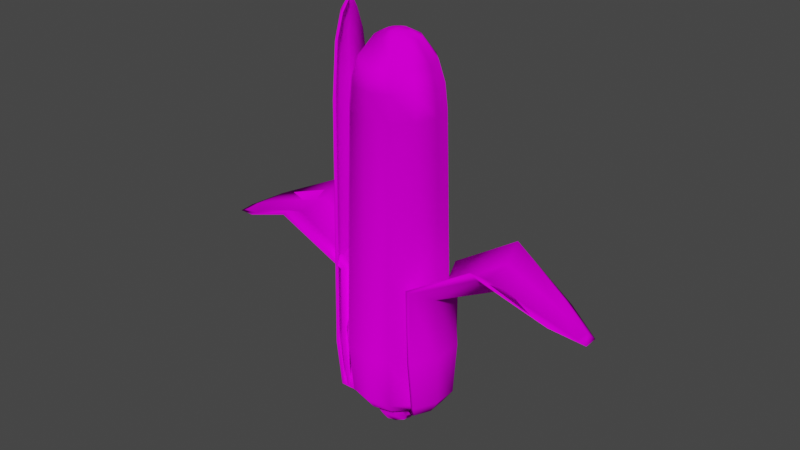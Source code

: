 # Source: Corns.blend  (saved by Blender 2.80.75; exported with 4.5.12 LTS)
import bpy
from mathutils import Matrix  # noqa: F401  (used for matrix-valued properties, if any)

bpy.ops.wm.read_factory_settings(use_empty=True)
scene = bpy.context.scene
scene.name = 'Scene'

# ---- collections
col_collection = bpy.data.collections.new('Collection'); scene.collection.children.link(col_collection)

# ---- images (referenced by path relative to the original .blend; pixels are not part of the script)
import os
ASSET_DIR = os.environ.get("B2B_ASSET_DIR", "")  # directory of the original .blend (textures are referenced by path, not embedded)
HERE = os.path.dirname(os.path.abspath(__file__))  # packed textures are extracted next to this script under _unpacked/

def load_image(name, relpath, width, height, colorspace="sRGB"):
    """Load a texture the original file referenced (path relative to the .blend, or extracted next to this script)."""
    p = next((c for c in (os.path.join(HERE, relpath), os.path.join(ASSET_DIR, relpath)) if relpath and os.path.exists(c)), "")
    if p:
        img = bpy.data.images.load(p, check_existing=True)
        img.name = name
    else:  # same state as the original file: an image datablock whose file is absent (Cycles renders it pink)
        img = bpy.data.images.new(name, width, height)
        img.source = "FILE"
        img.filepath = "//" + (relpath or name)
    img.colorspace_settings.name = colorspace
    return img
img_atlas_corn_png = load_image('_Atlas-Corn.png', '_Atlas-Corn.png', 1024, 1024, 'sRGB')

# ---- materials (node trees are filled in below, after node groups)
mat_corn = bpy.data.materials.new('corn')
mat_corn.use_transparent_shadow = False
mat_corn.roughness = 1.0
mat_corn.specular_intensity = 0.0

# ---- material node trees
mat_corn.use_nodes = True; mat_corn.node_tree.nodes.clear()
_N = mat_corn.node_tree.nodes; _L = mat_corn.node_tree.links
n0 = _N.new('ShaderNodeTexImage'); n0.name = 'Image Texture'; n0.location = (-367, 537)
n0.image = img_atlas_corn_png
n1 = _N.new('ShaderNodeBsdfPrincipled'); n1.name = 'Principled BSDF'; n1.location = (-20, 548)
n1.distribution = 'GGX'
n1.subsurface_method = 'BURLEY'
n1.inputs[2].default_value = 0.0
n1.inputs[3].default_value = 1.45
n1.inputs[13].default_value = 0.0
n1.inputs[27].default_value = (0.0, 0.0, 0.0, 1.0)
n1.inputs[28].default_value = 1.0
n2 = _N.new('ShaderNodeOutputMaterial'); n2.name = 'Material Output'; n2.location = (354, 441)
_L.new(n1.outputs[0], n2.inputs[0])
_L.new(n0.outputs[0], n1.inputs[0])
n2.is_active_output = True

# ---- world
world_world = bpy.data.worlds.new('World'); scene.world = world_world
world_world.use_nodes = True; world_world.node_tree.nodes.clear()
_N = world_world.node_tree.nodes; _L = world_world.node_tree.links
n0 = _N.new('ShaderNodeOutputWorld'); n0.name = 'World Output'; n0.location = (300, 300)
n1 = _N.new('ShaderNodeBackground'); n1.name = 'Background'; n1.location = (10, 300)
n1.inputs[0].default_value = (0.05088, 0.05088, 0.05088, 1.0)
_L.new(n1.outputs[0], n0.inputs[0])
n0.is_active_output = True
world_world.color = (0.05088, 0.05088, 0.05088)
world_world.use_sun_shadow = False
world_world.sun_shadow_jitter_overblur = 0.0

# ---- meshes
me_mesh_id5 = bpy.data.meshes.new('mesh_id5')
me_mesh_id5.from_pydata([(0.03125, 0.0007001, 0.06228), (0.0269, 0.0007011, 0.2192), (0.02301, -0.0138, 0.2192), (0.02679, -0.01598, 0.06228), (-0.03545, 0.0007001, 0.06228), (-0.03109, 0.0007011, 0.2192), (-0.0272, 0.0152, 0.2192), (-0.03098, 0.01738, 0.06228), (0.02679, 0.01738, 0.06228), (0.02301, 0.0152, 0.2192), (-0.03098, -0.01598, 0.06228), (-0.0272, -0.0138, 0.2192), (0.01458, 0.02958, 0.06228), (0.0124, 0.02581, 0.2192), (-0.01877, -0.02818, 0.06228), (-0.01659, -0.02441, 0.2192), (-0.002096, 0.03405, 0.06228), (-0.002096, 0.02969, 0.2192), (-0.002096, -0.03265, 0.06228), (-0.002096, -0.02829, 0.2192), (0.01458, -0.02818, 0.06228), (0.0124, -0.02441, 0.2192), (-0.01877, 0.02958, 0.06228), (-0.01659, 0.02581, 0.2192), (0.02525, 0.0007011, 0.2356), (0.02159, -0.01297, 0.2356), (-0.02945, 0.0007011, 0.2356), (-0.02578, 0.01438, 0.2356), (0.02159, 0.01438, 0.2356), (-0.02578, -0.01297, 0.2356), (0.01158, 0.02439, 0.2356), (-0.01577, -0.02298, 0.2356), (-0.002096, 0.02805, 0.2356), (-0.002096, -0.02665, 0.2356), (0.01158, -0.02298, 0.2356), (-0.01577, 0.02439, 0.2356), (0.01812, 0.01237, 0.2492), (0.01, 0.007687, 0.2621), (0.01188, 0.0007011, 0.2621), (0.02124, 0.0007011, 0.2492), (-0.02231, -0.01097, 0.2492), (-0.0142, -0.006286, 0.2621), (-0.01607, 0.0007011, 0.2621), (-0.02543, 0.0007011, 0.2492), (0.009572, 0.02091, 0.2492), (0.00489, 0.0128, 0.2621), (-0.01376, -0.01951, 0.2492), (-0.009083, -0.0114, 0.2621), (-0.002096, 0.02404, 0.2492), (-0.002096, 0.01467, 0.2621), (-0.002096, -0.02264, 0.2492), (-0.002096, -0.01327, 0.2621), (0.009572, -0.01951, 0.2492), (0.00489, -0.0114, 0.2621), (-0.01376, 0.02091, 0.2492), (-0.009083, 0.0128, 0.2621), (0.01812, -0.01097, 0.2492), (0.01, -0.006286, 0.2621), (-0.02231, 0.01237, 0.2492), (-0.0142, 0.007687, 0.2621), (-0.008018, -0.002718, 0.2657), (-0.008935, 0.0007011, 0.2657), (0.001323, 0.006623, 0.2657), (0.003826, 0.00412, 0.2657), (-0.005515, -0.005221, 0.2657), (-0.002096, 0.007539, 0.2657), (-0.002096, -0.006137, 0.2657), (0.001323, -0.005221, 0.2657), (-0.005515, 0.006623, 0.2657), (0.003826, -0.002718, 0.2657), (-0.008018, 0.00412, 0.2657), (0.004742, 0.0007011, 0.2657), (-0.002096, 0.0007011, 0.2667), (-0.002096, -0.02999, 0.02836), (0.01325, -0.02588, 0.02836), (-0.002096, 0.03139, 0.02836), (-0.01744, 0.02728, 0.02836), (0.02448, -0.01464, 0.02836), (-0.02867, 0.01605, 0.02836), (0.02859, 0.0007001, 0.02836), (-0.03279, 0.0007001, 0.02836), (0.02448, 0.01605, 0.02836), (-0.02867, -0.01464, 0.02836), (0.01325, 0.02728, 0.02836), (-0.01744, -0.02588, 0.02836), (0.02274, 0.0007001, 0.02011), (0.01941, 0.01312, 0.02011), (-0.02693, 0.0007001, 0.02011), (-0.02361, -0.01172, 0.02011), (0.01032, 0.02221, 0.02011), (-0.01452, -0.02081, 0.02011), (-0.002096, 0.02554, 0.02011), (-0.002096, -0.02414, 0.02011), (0.01032, -0.02081, 0.02011), (-0.01452, 0.02221, 0.02011), (0.01941, -0.01172, 0.02011), (-0.02361, 0.01312, 0.02011), (0.009879, 0.007614, 0.01517), (0.004817, 0.01268, 0.01517), (-0.01407, -0.006214, 0.01517), (-0.00901, -0.01127, 0.01517), (-0.002096, 0.01453, 0.01517), (-0.002096, -0.01313, 0.01517), (0.004817, -0.01127, 0.01517), (-0.00901, 0.01268, 0.01517), (0.009879, -0.006214, 0.01517), (-0.01407, 0.007614, 0.01517), (0.01173, 0.0007001, 0.01517), (-0.01592, 0.0007001, 0.01517), (0.01173, 0.0007001, 0.008453), (0.009879, 0.007614, 0.008453), (-0.01592, 0.0007001, 0.008453), (-0.01407, -0.006214, 0.008453), (0.004817, 0.01268, 0.008453), (-0.00901, -0.01127, 0.008453), (-0.002096, 0.01453, 0.008453), (-0.002096, -0.01313, 0.008453), (0.004817, -0.01127, 0.008453), (-0.00901, 0.01268, 0.008453), (0.009879, -0.006214, 0.008453), (-0.01407, 0.007614, 0.008453), (0.007167, 0.006048, 0.002833), (0.003252, 0.009963, 0.002833), (-0.01136, -0.004648, 0.002833), (-0.007445, -0.008563, 0.002833), (-0.002096, 0.0114, 0.002833), (-0.002096, -0.009997, 0.002833), (0.003252, -0.008564, 0.002833), (-0.007445, 0.009963, 0.002833), (0.007167, -0.004648, 0.002833), (-0.01136, 0.006048, 0.002833), (0.0086, 0.0007001, 0.002833), (-0.01279, 0.0007001, 0.002833), (-0.002096, 0.0007001, 0.002833)], [], [(6, 7, 4, 5), (1, 0, 8, 9), (11, 10, 14, 15), (2, 3, 0, 1), (23, 22, 7, 6), (21, 20, 3, 2), (22, 23, 17, 16), (5, 4, 10, 11), (15, 14, 18, 19), (78, 7, 22, 76), (9, 8, 12, 13), (13, 12, 16, 17), (26, 5, 11, 29), (24, 1, 9, 28), (30, 13, 17, 32), (27, 6, 5, 26), (29, 11, 15, 31), (34, 21, 2, 25), (58, 27, 26, 43), (33, 19, 21, 34), (32, 17, 23, 35), (25, 2, 1, 24), (31, 15, 19, 33), (28, 9, 13, 30), (53, 52, 56, 57), (45, 44, 48, 49), (38, 39, 36, 37), (42, 43, 40, 41), (59, 58, 43, 42), (41, 40, 46, 47), (49, 48, 54, 55), (47, 46, 50, 51), (60, 41, 47, 64), (57, 56, 39, 38), (51, 50, 52, 53), (37, 36, 44, 45), (108, 87, 96, 106), (69, 57, 38, 71), (67, 53, 57, 69), (66, 51, 53, 67), (70, 59, 42, 61), (71, 38, 37, 63), (68, 55, 59, 70), (62, 45, 49, 65), (64, 47, 51, 66), (61, 42, 41, 60), (63, 37, 45, 62), (65, 49, 55, 68), (62, 72, 71), (71, 63, 62), (65, 68, 72), (72, 62, 65), (66, 67, 72), (72, 64, 66), (70, 61, 72), (72, 68, 70), (69, 71, 72), (72, 67, 69), (64, 72, 61), (61, 60, 64), (76, 22, 16, 75), (73, 18, 14, 84), (35, 23, 6, 27), (84, 14, 10, 82), (82, 10, 4, 80), (81, 8, 0, 79), (83, 12, 8, 81), (80, 4, 7, 78), (77, 3, 20, 74), (12, 83, 75, 16), (74, 20, 18, 73), (79, 0, 3, 77), (91, 75, 83, 89), (85, 79, 77, 95), (88, 82, 80, 87), (96, 78, 76, 94), (94, 76, 75, 91), (93, 74, 73, 92), (87, 80, 78, 96), (95, 77, 74, 93), (90, 84, 82, 88), (55, 54, 58, 59), (92, 73, 84, 90), (86, 81, 79, 85), (104, 94, 91, 101), (99, 88, 87, 108), (103, 93, 92, 102), (101, 91, 89, 98), (107, 85, 95, 105), (102, 92, 90, 100), (97, 86, 85, 107), (106, 96, 94, 104), (100, 90, 88, 99), (98, 89, 86, 97), (105, 95, 93, 103), (43, 26, 29, 40), (46, 31, 33, 50), (40, 29, 31, 46), (52, 34, 25, 56), (48, 32, 35, 54), (54, 35, 27, 58), (44, 30, 32, 48), (56, 25, 24, 39), (128, 118, 115, 125), (50, 33, 34, 52), (36, 28, 30, 44), (39, 24, 28, 36), (112, 99, 108, 111), (109, 107, 105, 119), (114, 100, 99, 112), (119, 105, 103, 117), (118, 104, 101, 115), (115, 101, 98, 113), (111, 108, 106, 120), (19, 18, 20, 21), (117, 103, 102, 116), (110, 97, 107, 109), (113, 98, 97, 110), (116, 102, 100, 114), (129, 119, 117, 127), (126, 116, 114, 124), (130, 120, 118, 128), (127, 117, 116, 126), (121, 110, 109, 131), (125, 115, 113, 122), (89, 83, 81, 86), (124, 114, 112, 123), (123, 112, 111, 132), (122, 113, 110, 121), (131, 109, 119, 129), (132, 111, 120, 130), (123, 132, 133), (133, 124, 123), (121, 131, 133), (133, 122, 121), (124, 133, 127), (127, 126, 124), (122, 133, 128), (128, 125, 122), (127, 133, 131), (131, 129, 127), (128, 133, 132), (132, 130, 128), (120, 106, 104, 118)])
me_mesh_id5.polygons.foreach_set('use_smooth', [True] * 144)
_uv = me_mesh_id5.uv_layers.new(name='UVMap')
_uv.uv.foreach_set('vector', [0.1144, 0.8125, 0.1067, 0.2463, 0.07602, 0.2373, 0.07608, 0.8203, 0.2577, 0.8288, 0.2574, 0.239, 0.228, 0.2465, 0.2195, 0.8131, 0.4049, 0.8147, 0.4134, 0.248, 0.3828, 0.2535, 0.3779, 0.8071, 0.2998, 0.8141, 0.2922, 0.2479, 0.2588, 0.2391, 0.2583, 0.829, 0.1408, 0.8054, 0.1378, 0.252, 0.1067, 0.2463, 0.1144, 0.8125, 0.3262, 0.8069, 0.3233, 0.2535, 0.2922, 0.2479, 0.2998, 0.8141, 0.1378, 0.252, 0.1408, 0.8054, 0.1665, 0.8029, 0.1677, 0.2539, 0.4445, 0.8211, 0.4456, 0.2403, 0.4134, 0.248, 0.4049, 0.8147, 0.3779, 0.8071, 0.3828, 0.2535, 0.3531, 0.2554, 0.352, 0.8045, 0.1191, 0.1293, 0.1067, 0.2463, 0.1378, 0.252, 0.1436, 0.1431, 0.2195, 0.8131, 0.228, 0.2465, 0.1974, 0.2519, 0.1925, 0.8055, 0.1925, 0.8055, 0.1974, 0.2519, 0.1677, 0.2539, 0.1665, 0.8029, 0.4238, 0.8945, 0.4445, 0.8211, 0.4049, 0.8147, 0.3978, 0.8738, 0.2574, 0.8877, 0.2577, 0.8288, 0.2195, 0.8131, 0.2124, 0.8723, 0.189, 0.8605, 0.1925, 0.8055, 0.1665, 0.8029, 0.1666, 0.8564, 0.121, 0.8699, 0.1144, 0.8125, 0.07608, 0.8203, 0.09575, 0.8883, 0.3978, 0.8738, 0.4049, 0.8147, 0.3779, 0.8071, 0.3744, 0.862, 0.3296, 0.861, 0.3262, 0.8069, 0.2998, 0.8141, 0.3064, 0.8714, 0.1298, 0.9156, 0.121, 0.8699, 0.09575, 0.8883, 0.1101, 0.9397, 0.352, 0.8579, 0.352, 0.8045, 0.3262, 0.8069, 0.3296, 0.861, 0.1666, 0.8564, 0.1665, 0.8029, 0.1408, 0.8054, 0.1442, 0.8595, 0.3064, 0.8714, 0.2998, 0.8141, 0.2583, 0.829, 0.2575, 0.8872, 0.3744, 0.862, 0.3779, 0.8071, 0.352, 0.8045, 0.352, 0.8579, 0.2124, 0.8723, 0.2195, 0.8131, 0.1925, 0.8055, 0.189, 0.8605, 0.3409, 0.9522, 0.3339, 0.9044, 0.3152, 0.9171, 0.33, 0.964, 0.1777, 0.9512, 0.1847, 0.9041, 0.1666, 0.8992, 0.1666, 0.947, 0.1966, 0.985, 0.2572, 0.942, 0.2031, 0.9183, 0.188, 0.9633, 0.3821, 0.9866, 0.4078, 0.9462, 0.3885, 0.9198, 0.3734, 0.9648, 0.1446, 0.9624, 0.1298, 0.9156, 0.1101, 0.9397, 0.1352, 0.9842, 0.3734, 0.9648, 0.3885, 0.9198, 0.3702, 0.9056, 0.3631, 0.9527, 0.1666, 0.947, 0.1666, 0.8992, 0.1484, 0.9029, 0.1555, 0.9506, 0.3631, 0.9527, 0.3702, 0.9056, 0.352, 0.9008, 0.352, 0.9486, 0.3634, 0.9849, 0.3734, 0.9648, 0.3631, 0.9527, 0.3579, 0.9777, 0.33, 0.964, 0.3152, 0.9171, 0.2574, 0.9426, 0.3206, 0.9858, 0.352, 0.9486, 0.352, 0.9008, 0.3339, 0.9044, 0.3409, 0.9522, 0.188, 0.9633, 0.2031, 0.9183, 0.1847, 0.9041, 0.1777, 0.9512, 0.1254, 0.03683, 0.1054, 0.06947, 0.1259, 0.09716, 0.1387, 0.05603, 0.3404, 0.9853, 0.33, 0.964, 0.3206, 0.9858, 0.3371, 0.9985, 0.3459, 0.9779, 0.3409, 0.9522, 0.33, 0.964, 0.3404, 0.9853, 0.352, 0.9747, 0.352, 0.9486, 0.3409, 0.9522, 0.3459, 0.9779, 0.155, 0.9838, 0.1446, 0.9624, 0.1352, 0.9842, 0.1517, 0.9969, 0.181, 0.9956, 0.1966, 0.985, 0.188, 0.9633, 0.1779, 0.9834, 0.1605, 0.9763, 0.1555, 0.9506, 0.1446, 0.9624, 0.155, 0.9838, 0.1725, 0.9762, 0.1777, 0.9512, 0.1666, 0.947, 0.1665, 0.9731, 0.3579, 0.9777, 0.3631, 0.9527, 0.352, 0.9486, 0.352, 0.9747, 0.3665, 0.9972, 0.3821, 0.9866, 0.3734, 0.9648, 0.3634, 0.9849, 0.1779, 0.9834, 0.188, 0.9633, 0.1777, 0.9512, 0.1725, 0.9762, 0.1665, 0.9731, 0.1666, 0.947, 0.1555, 0.9506, 0.1605, 0.9763, 0.1725, 0.9762, 0.1667, 1.0, 0.181, 0.9956, 0.181, 0.9956, 0.1779, 0.9834, 0.1725, 0.9762, 0.1665, 0.9731, 0.1605, 0.9763, 0.1667, 1.0, 0.1667, 1.0, 0.1725, 0.9762, 0.1665, 0.9731, 0.352, 0.9747, 0.3459, 0.9779, 0.3521, 1.002, 0.3521, 1.002, 0.3579, 0.9777, 0.352, 0.9747, 0.155, 0.9838, 0.1517, 0.9969, 0.1667, 1.0, 0.1667, 1.0, 0.1605, 0.9763, 0.155, 0.9838, 0.3404, 0.9853, 0.3371, 0.9985, 0.3521, 1.002, 0.3521, 1.002, 0.3459, 0.9779, 0.3404, 0.9853, 0.3579, 0.9777, 0.3521, 1.002, 0.3665, 0.9972, 0.3665, 0.9972, 0.3634, 0.9849, 0.3579, 0.9777, 0.1436, 0.1431, 0.1378, 0.252, 0.1677, 0.2539, 0.1672, 0.1478, 0.3527, 0.1493, 0.3531, 0.2554, 0.3828, 0.2535, 0.3764, 0.1458, 0.1442, 0.8595, 0.1408, 0.8054, 0.1144, 0.8125, 0.121, 0.8699, 0.3764, 0.1458, 0.3828, 0.2535, 0.4134, 0.248, 0.4012, 0.1335, 0.4012, 0.1335, 0.4134, 0.248, 0.4456, 0.2403, 0.4292, 0.1084, 0.2158, 0.1319, 0.228, 0.2465, 0.2574, 0.239, 0.2582, 0.1055, 0.1909, 0.1443, 0.1974, 0.2519, 0.228, 0.2465, 0.2158, 0.1319, 0.09194, 0.1027, 0.07602, 0.2373, 0.1067, 0.2463, 0.1191, 0.1293, 0.3045, 0.1308, 0.2922, 0.2479, 0.3233, 0.2535, 0.329, 0.1447, 0.1974, 0.2519, 0.1909, 0.1443, 0.1672, 0.1478, 0.1677, 0.2539, 0.329, 0.1447, 0.3233, 0.2535, 0.3531, 0.2554, 0.3527, 0.1493, 0.259, 0.1056, 0.2588, 0.2391, 0.2922, 0.2479, 0.3045, 0.1308, 0.1672, 0.1165, 0.1672, 0.1478, 0.1909, 0.1443, 0.1878, 0.1125, 0.2908, 0.07102, 0.259, 0.1056, 0.3045, 0.1308, 0.3114, 0.09872, 0.3941, 0.1004, 0.4012, 0.1335, 0.4292, 0.1084, 0.4161, 0.07215, 0.1259, 0.09716, 0.1191, 0.1293, 0.1436, 0.1431, 0.1466, 0.1116, 0.1466, 0.1116, 0.1436, 0.1431, 0.1672, 0.1478, 0.1672, 0.1165, 0.3321, 0.1132, 0.329, 0.1447, 0.3527, 0.1493, 0.3526, 0.118, 0.1054, 0.06947, 0.09194, 0.1027, 0.1191, 0.1293, 0.1259, 0.09716, 0.3114, 0.09872, 0.3045, 0.1308, 0.329, 0.1447, 0.3321, 0.1132, 0.3732, 0.1141, 0.3764, 0.1458, 0.4012, 0.1335, 0.3941, 0.1004, 0.1555, 0.9506, 0.1484, 0.9029, 0.1298, 0.9156, 0.1446, 0.9624, 0.3526, 0.118, 0.3527, 0.1493, 0.3764, 0.1458, 0.3732, 0.1141, 0.2087, 0.09882, 0.2158, 0.1319, 0.2582, 0.1055, 0.2307, 0.0706, 0.1535, 0.06745, 0.1466, 0.1116, 0.1672, 0.1165, 0.1686, 0.07094, 0.3828, 0.05616, 0.3941, 0.1004, 0.4161, 0.07215, 0.3947, 0.03775, 0.3389, 0.069, 0.3321, 0.1132, 0.3526, 0.118, 0.354, 0.0725, 0.1686, 0.07094, 0.1672, 0.1165, 0.1878, 0.1125, 0.1834, 0.06666, 0.3108, 0.03838, 0.2908, 0.07102, 0.3114, 0.09872, 0.3241, 0.05759, 0.354, 0.0725, 0.3526, 0.118, 0.3732, 0.1141, 0.3688, 0.06822, 0.1974, 0.05461, 0.2087, 0.09882, 0.2307, 0.0706, 0.2093, 0.03619, 0.1387, 0.05603, 0.1259, 0.09716, 0.1466, 0.1116, 0.1535, 0.06745, 0.3688, 0.06822, 0.3732, 0.1141, 0.3941, 0.1004, 0.3828, 0.05616, 0.1834, 0.06666, 0.1878, 0.1125, 0.2087, 0.09882, 0.1974, 0.05461, 0.3241, 0.05759, 0.3114, 0.09872, 0.3321, 0.1132, 0.3389, 0.069, 0.4078, 0.9462, 0.4238, 0.8945, 0.3978, 0.8738, 0.3885, 0.9198, 0.3702, 0.9056, 0.3744, 0.862, 0.352, 0.8579, 0.352, 0.9008, 0.3885, 0.9198, 0.3978, 0.8738, 0.3744, 0.862, 0.3702, 0.9056, 0.3339, 0.9044, 0.3296, 0.861, 0.3064, 0.8714, 0.3152, 0.9171, 0.1666, 0.8992, 0.1666, 0.8564, 0.1442, 0.8595, 0.1484, 0.9029, 0.1484, 0.9029, 0.1442, 0.8595, 0.121, 0.8699, 0.1298, 0.9156, 0.1847, 0.9041, 0.189, 0.8605, 0.1666, 0.8564, 0.1666, 0.8992, 0.3152, 0.9171, 0.3064, 0.8714, 0.2575, 0.8872, 0.2574, 0.9426, 0.1601, 0.02292, 0.1571, 0.04241, 0.1686, 0.04589, 0.1682, 0.02611, 0.352, 0.9008, 0.352, 0.8579, 0.3296, 0.861, 0.3339, 0.9044, 0.2031, 0.9183, 0.2124, 0.8723, 0.189, 0.8605, 0.1847, 0.9041, 0.2572, 0.942, 0.2574, 0.8877, 0.2124, 0.8723, 0.2031, 0.9183, 0.3764, 0.03377, 0.3828, 0.05616, 0.3947, 0.03775, 0.3867, 0.01659, 0.3202, 0.01332, 0.3108, 0.03838, 0.3241, 0.05759, 0.3313, 0.03299, 0.3654, 0.04395, 0.3688, 0.06822, 0.3828, 0.05616, 0.3764, 0.03377, 0.3313, 0.03299, 0.3241, 0.05759, 0.3389, 0.069, 0.3425, 0.04397, 0.1571, 0.04241, 0.1535, 0.06745, 0.1686, 0.07094, 0.1686, 0.04589, 0.1686, 0.04589, 0.1686, 0.07094, 0.1834, 0.06666, 0.1799, 0.04239, 0.1348, 0.01176, 0.1254, 0.03683, 0.1387, 0.05603, 0.1459, 0.03143, 0.352, 0.8045, 0.3531, 0.2554, 0.3233, 0.2535, 0.3262, 0.8069, 0.3425, 0.04397, 0.3389, 0.069, 0.354, 0.0725, 0.354, 0.04744, 0.191, 0.03222, 0.1974, 0.05461, 0.2093, 0.03619, 0.2013, 0.01503, 0.1799, 0.04239, 0.1834, 0.06666, 0.1974, 0.05461, 0.191, 0.03222, 0.354, 0.04744, 0.354, 0.0725, 0.3688, 0.06822, 0.3654, 0.04395, 0.3381, 0.01481, 0.3313, 0.03299, 0.3425, 0.04397, 0.3456, 0.02447, 0.3536, 0.02767, 0.354, 0.04744, 0.3654, 0.04395, 0.3618, 0.02466, 0.1527, 0.01326, 0.1459, 0.03143, 0.1571, 0.04241, 0.1601, 0.02292, 0.3456, 0.02447, 0.3425, 0.04397, 0.354, 0.04744, 0.3536, 0.02767, 0.1845, 0.01533, 0.191, 0.03222, 0.2013, 0.01503, 0.1908, -0.001785, 0.1682, 0.02611, 0.1686, 0.04589, 0.1799, 0.04239, 0.1764, 0.0231, 0.1878, 0.1125, 0.1909, 0.1443, 0.2158, 0.1319, 0.2087, 0.09882, 0.3618, 0.02466, 0.3654, 0.04395, 0.3764, 0.03377, 0.3699, 0.01689, 0.3699, 0.01689, 0.3764, 0.03377, 0.3867, 0.01659, 0.3762, -0.0002275, 0.1764, 0.0231, 0.1799, 0.04239, 0.191, 0.03222, 0.1845, 0.01533, 0.332, -0.002529, 0.3202, 0.01332, 0.3313, 0.03299, 0.3381, 0.01481, 0.1466, -0.004085, 0.1348, 0.01176, 0.1459, 0.03143, 0.1527, 0.01326, 0.3699, 0.01689, 0.3762, -0.0002275, 0.3539, -0.009869, 0.3539, -0.009869, 0.3618, 0.02466, 0.3699, 0.01689, 0.1845, 0.01533, 0.1908, -0.001785, 0.1685, -0.01143, 0.1685, -0.01143, 0.1764, 0.0231, 0.1845, 0.01533, 0.3618, 0.02466, 0.3539, -0.009869, 0.3456, 0.02447, 0.3456, 0.02447, 0.3536, 0.02767, 0.3618, 0.02466, 0.1764, 0.0231, 0.1685, -0.01143, 0.1601, 0.02292, 0.1601, 0.02292, 0.1682, 0.02611, 0.1764, 0.0231, 0.3456, 0.02447, 0.3539, -0.009869, 0.332, -0.002529, 0.332, -0.002529, 0.3381, 0.01481, 0.3456, 0.02447, 0.1601, 0.02292, 0.1685, -0.01143, 0.1466, -0.004085, 0.1466, -0.004085, 0.1527, 0.01326, 0.1601, 0.02292, 0.1459, 0.03143, 0.1387, 0.05603, 0.1535, 0.06745, 0.1571, 0.04241])
me_mesh_id5.materials.append(mat_corn)
me_mesh_id5.use_remesh_preserve_volume = False
me_mesh_id5.use_remesh_preserve_attributes = False
me_mesh_id5.use_mirror_vertex_groups = False
me_mesh_id5.update()
me_mesh_id5.normals_split_custom_set([tuple(v) for v in zip(*[iter([-0.8442, 0.4874, -0.2232, -0.9733, 0.2281, -0.02591, -0.9643, 3.31e-06, 0.265, -0.9565, 0.2844, 0.0654, 0.9748, 4.843e-06, -0.2232, 0.957, 0.289, -0.02591, 0.835, 0.4821, 0.265, 0.9705, 0.232, 0.0654, -0.8442, -0.4874, -0.2233, -0.6842, -0.7288, -0.02591, -0.4821, -0.8351, 0.265, -0.7245, -0.6861, 0.0654, 0.8442, -0.4874, -0.2233, 0.9733, -0.2281, -0.02591, 0.957, 0.289, -0.02591, 0.9748, 4.843e-06, -0.2232, -0.4874, 0.8442, -0.2233, -0.7288, 0.6842, -0.0259, -0.9733, 0.2281, -0.02591, -0.8442, 0.4874, -0.2232, 0.4874, -0.8442, -0.2232, 0.7288, -0.6842, -0.0259, 0.9733, -0.2281, -0.02591, 0.8442, -0.4874, -0.2233, -0.7288, 0.6842, -0.0259, -0.4874, 0.8442, -0.2233, 8.11e-06, 0.9748, -0.2232, -0.2891, 0.9569, -0.02592, -0.9565, 0.2844, 0.0654, -0.9643, 3.31e-06, 0.265, -0.6842, -0.7288, -0.02591, -0.8442, -0.4874, -0.2233, -0.7245, -0.6861, 0.0654, -0.4821, -0.8351, 0.265, 5.755e-06, -0.9642, 0.265, -0.2844, -0.9565, 0.0654, -0.863, 0.4983, 0.08386, -0.9733, 0.2281, -0.02591, -0.7288, 0.6842, -0.0259, -0.7758, 0.5362, -0.3326, 0.9705, 0.232, 0.0654, 0.835, 0.4821, 0.265, 0.4821, 0.8351, 0.2649, 0.7245, 0.6862, 0.0654, 0.7245, 0.6862, 0.0654, 0.4821, 0.8351, 0.2649, -0.2891, 0.9569, -0.02592, 8.11e-06, 0.9748, -0.2232, -0.9937, 6.879e-06, -0.112, -0.9565, 0.2844, 0.0654, -0.8442, -0.4874, -0.2233, -0.9581, -0.2092, 0.1957, 0.9937, 6.805e-06, -0.112, 0.9748, 4.843e-06, -0.2232, 0.9705, 0.232, 0.0654, 0.9581, 0.2092, 0.1957, 0.4968, 0.8606, -0.1121, 0.7245, 0.6862, 0.0654, 8.11e-06, 0.9748, -0.2232, 0.2978, 0.9344, 0.1957, -0.8606, 0.4969, -0.112, -0.8442, 0.4874, -0.2232, -0.9565, 0.2844, 0.0654, -0.9937, 6.879e-06, -0.112, -0.9581, -0.2092, 0.1957, -0.8442, -0.4874, -0.2233, -0.7245, -0.6861, 0.0654, -0.7251, -0.6603, 0.1957, 0.4969, -0.8606, -0.112, 0.4874, -0.8442, -0.2232, 0.8442, -0.4874, -0.2233, 0.6603, -0.7251, 0.1957, -0.8597, 0.4963, 0.1206, -0.8606, 0.4969, -0.112, -0.9937, 6.879e-06, -0.112, -0.8386, 0.3179, 0.4423, 8.862e-06, -0.9937, -0.112, -0.2844, -0.9565, 0.0654, 0.4874, -0.8442, -0.2232, 0.4969, -0.8606, -0.112, 0.2978, 0.9344, 0.1957, 8.11e-06, 0.9748, -0.2232, -0.4874, 0.8442, -0.2233, -0.2092, 0.9581, 0.1957, 0.6603, -0.7251, 0.1957, 0.8442, -0.4874, -0.2233, 0.9748, 4.843e-06, -0.2232, 0.9937, 6.805e-06, -0.112, -0.7251, -0.6603, 0.1957, -0.7245, -0.6861, 0.0654, -0.2844, -0.9565, 0.0654, 8.862e-06, -0.9937, -0.112, 0.9581, 0.2092, 0.1957, 0.9705, 0.232, 0.0654, 0.7245, 0.6862, 0.0654, 0.4968, 0.8606, -0.1121, 0.4375, -0.7577, 0.4843, 0.6945, -0.5674, 0.4423, 0.6203, -0.3582, 0.6978, 0.3462, -0.5697, 0.7454, 0.4374, 0.7577, 0.4843, 0.144, 0.8852, 0.4423, 1.018e-05, 0.7164, 0.6977, 0.3202, 0.5847, 0.7454, 0.8749, 5.861e-06, 0.4843, 0.8387, 0.3178, 0.4423, 0.6203, 0.3581, 0.6978, 0.6665, 0.015, 0.7454, -0.8749, 5.794e-06, 0.4843, -0.8386, 0.3179, 0.4423, -0.6204, -0.3582, 0.6977, -0.6665, -0.01494, 0.7454, -0.7577, 0.4375, 0.4843, -0.8597, 0.4963, 0.1206, -0.8386, 0.3179, 0.4423, -0.8749, 5.794e-06, 0.4843, -0.6665, -0.01494, 0.7454, -0.6204, -0.3582, 0.6977, -0.3582, -0.6204, 0.6977, -0.5697, -0.3462, 0.7454, 0.3202, 0.5847, 0.7454, 1.018e-05, 0.7164, 0.6977, -0.3581, 0.6204, 0.6978, -0.01499, 0.6665, 0.7453, -0.5697, -0.3462, 0.7454, -0.3582, -0.6204, 0.6977, 1.013e-05, -0.7163, 0.6978, -0.3203, -0.5847, 0.7454, -0.4283, -0.2473, 0.8692, -0.6665, -0.01494, 0.7454, -0.5697, -0.3462, 0.7454, -0.3153, -0.1211, 0.9412, 0.3462, -0.5697, 0.7454, 0.6203, -0.3582, 0.6978, 0.8387, 0.3178, 0.4423, 0.8749, 5.861e-06, 0.4843, -0.3203, -0.5847, 0.7454, 1.013e-05, -0.7163, 0.6978, 0.6945, -0.5674, 0.4423, 0.4375, -0.7577, 0.4843, 0.6665, 0.015, 0.7454, 0.6203, 0.3581, 0.6978, 0.144, 0.8852, 0.4423, 0.4374, 0.7577, 0.4843, -0.9953, 1.153e-06, -0.09676, -0.5644, 0.3465, -0.7493, -0.3041, 0.1756, -0.9363, -0.8134, -0.1097, -0.5712, 0.4355, -0.2514, 0.8644, 0.3462, -0.5697, 0.7454, 0.8749, 5.861e-06, 0.4843, 0.2633, -0.2006, 0.9436, 0.2526, -0.4376, 0.863, 0.4375, -0.7577, 0.4843, 0.3462, -0.5697, 0.7454, 0.4355, -0.2514, 0.8644, 3.43e-06, -0.5028, 0.8644, -0.3203, -0.5847, 0.7454, 0.4375, -0.7577, 0.4843, 0.2526, -0.4376, 0.863, -0.4355, 0.2514, 0.8644, -0.7577, 0.4375, 0.4843, -0.8749, 5.794e-06, 0.4843, -0.2633, 0.2006, 0.9436, 0.2633, -0.2006, 0.9436, 0.8749, 5.861e-06, 0.4843, 0.6665, 0.015, 0.7454, 0.2916, -0.1052, 0.9507, -0.2527, 0.4376, 0.8629, -0.01499, 0.6665, 0.7453, -0.7577, 0.4375, 0.4843, -0.4355, 0.2514, 0.8644, 0.2626, 0.4426, 0.8574, 0.4374, 0.7577, 0.4843, 0.3202, 0.5847, 0.7454, 0.188, 0.2746, 0.943, -0.3153, -0.1211, 0.9412, -0.5697, -0.3462, 0.7454, -0.3203, -0.5847, 0.7454, 3.43e-06, -0.5028, 0.8644, -0.2633, 0.2006, 0.9436, -0.8749, 5.794e-06, 0.4843, -0.6665, -0.01494, 0.7454, -0.4283, -0.2473, 0.8692, 0.2916, -0.1052, 0.9507, 0.6665, 0.015, 0.7454, 0.4374, 0.7577, 0.4843, 0.2626, 0.4426, 0.8574, 0.188, 0.2746, 0.943, 0.3202, 0.5847, 0.7454, -0.01499, 0.6665, 0.7453, -0.2527, 0.4376, 0.8629, 0.2626, 0.4426, 0.8574, 0.1638, 1.036e-06, 0.9865, 0.2633, -0.2006, 0.9436, 0.2633, -0.2006, 0.9436, 0.2916, -0.1052, 0.9507, 0.2626, 0.4426, 0.8574, 0.188, 0.2746, 0.943, -0.2527, 0.4376, 0.8629, 0.1638, 1.036e-06, 0.9865, 0.1638, 1.036e-06, 0.9865, 0.2626, 0.4426, 0.8574, 0.188, 0.2746, 0.943, 3.43e-06, -0.5028, 0.8644, 0.2526, -0.4376, 0.863, 0.1638, 1.036e-06, 0.9865, 0.1638, 1.036e-06, 0.9865, -0.3153, -0.1211, 0.9412, 3.43e-06, -0.5028, 0.8644, -0.4355, 0.2514, 0.8644, -0.2633, 0.2006, 0.9436, 0.1638, 1.036e-06, 0.9865, 0.1638, 1.036e-06, 0.9865, -0.2527, 0.4376, 0.8629, -0.4355, 0.2514, 0.8644, 0.4355, -0.2514, 0.8644, 0.2633, -0.2006, 0.9436, 0.1638, 1.036e-06, 0.9865, 0.1638, 1.036e-06, 0.9865, 0.2526, -0.4376, 0.863, 0.4355, -0.2514, 0.8644, -0.3153, -0.1211, 0.9412, 0.1638, 1.036e-06, 0.9865, -0.2633, 0.2006, 0.9436, -0.2633, 0.2006, 0.9436, -0.4283, -0.2473, 0.8692, -0.3153, -0.1211, 0.9412, -0.7758, 0.5362, -0.3326, -0.7288, 0.6842, -0.0259, -0.2891, 0.9569, -0.02592, -0.4038, 0.8523, -0.3326, 3.627e-06, -0.9965, 0.08386, 5.755e-06, -0.9642, 0.265, -0.4821, -0.8351, 0.265, -0.07641, -0.94, -0.3326, -0.2092, 0.9581, 0.1957, -0.4874, 0.8442, -0.2233, -0.8442, 0.4874, -0.2232, -0.8606, 0.4969, -0.112, -0.07641, -0.94, -0.3326, -0.4821, -0.8351, 0.265, -0.6842, -0.7288, -0.02591, -0.5362, -0.7758, -0.3326, -0.5362, -0.7758, -0.3326, -0.6842, -0.7288, -0.02591, -0.9643, 3.31e-06, 0.265, -0.8522, -0.4038, -0.3326, 0.863, 0.4983, 0.08384, 0.835, 0.4821, 0.265, 0.957, 0.289, -0.02591, 0.8522, 0.4038, -0.3326, 0.4982, 0.863, 0.08384, 0.4821, 0.8351, 0.2649, 0.835, 0.4821, 0.265, 0.863, 0.4983, 0.08384, -0.8522, -0.4038, -0.3326, -0.9643, 3.31e-06, 0.265, -0.9733, 0.2281, -0.02591, -0.863, 0.4983, 0.08386, 0.863, -0.4982, 0.08385, 0.9733, -0.2281, -0.02591, 0.7288, -0.6842, -0.0259, 0.7758, -0.5361, -0.3326, 0.4821, 0.8351, 0.2649, 0.4982, 0.863, 0.08384, -0.4038, 0.8523, -0.3326, -0.2891, 0.9569, -0.02592, 0.7758, -0.5361, -0.3326, 0.7288, -0.6842, -0.0259, 5.755e-06, -0.9642, 0.265, 3.627e-06, -0.9965, 0.08386, 0.8522, 0.4038, -0.3326, 0.957, 0.289, -0.02591, 0.9733, -0.2281, -0.02591, 0.863, -0.4982, 0.08385, 1.636e-05, 0.8826, -0.4701, -0.4038, 0.8523, -0.3326, 0.4982, 0.863, 0.08384, -0.01786, 0.6621, -0.7492, 0.8826, 3.263e-06, -0.4701, 0.8522, 0.4038, -0.3326, 0.863, -0.4982, 0.08385, 0.6621, 0.01786, -0.7492, -0.7644, -0.4413, -0.4701, -0.5362, -0.7758, -0.3326, -0.8522, -0.4038, -0.3326, -0.5644, 0.3465, -0.7493, -0.3041, 0.1756, -0.9363, -0.863, 0.4983, 0.08386, -0.7758, 0.5362, -0.3326, -0.5823, 0.3155, -0.7492, -0.5823, 0.3155, -0.7492, -0.7758, 0.5362, -0.3326, -0.4038, 0.8523, -0.3326, 1.636e-05, 0.8826, -0.4701, 0.4413, -0.7643, -0.4701, 0.7758, -0.5361, -0.3326, 3.627e-06, -0.9965, 0.08386, 0.3465, -0.5644, -0.7492, -0.5644, 0.3465, -0.7493, -0.8522, -0.4038, -0.3326, -0.863, 0.4983, 0.08386, -0.3041, 0.1756, -0.9363, 0.6621, 0.01786, -0.7492, 0.863, -0.4982, 0.08385, 0.7758, -0.5361, -0.3326, 0.4413, -0.7643, -0.4701, -0.4413, -0.7644, -0.4701, -0.07641, -0.94, -0.3326, -0.5362, -0.7758, -0.3326, -0.7644, -0.4413, -0.4701, -0.01499, 0.6665, 0.7453, -0.3581, 0.6204, 0.6978, -0.8597, 0.4963, 0.1206, -0.7577, 0.4375, 0.4843, 0.3465, -0.5644, -0.7492, 3.627e-06, -0.9965, 0.08386, -0.07641, -0.94, -0.3326, -0.4413, -0.7644, -0.4701, 0.7643, 0.4413, -0.4702, 0.863, 0.4983, 0.08384, 0.8522, 0.4038, -0.3326, 0.8826, 3.263e-06, -0.4701, -0.4977, 0.862, -0.09677, -0.5823, 0.3155, -0.7492, 1.636e-05, 0.8826, -0.4701, -0.5017, 0.6496, -0.5713, -0.862, -0.4977, -0.09675, -0.7644, -0.4413, -0.4701, -0.5644, 0.3465, -0.7493, -0.9953, 1.153e-06, -0.09676, 0.4976, -0.862, -0.09678, 0.4413, -0.7643, -0.4701, 0.3465, -0.5644, -0.7492, 0.5017, -0.6496, -0.5713, -0.5017, 0.6496, -0.5713, 1.636e-05, 0.8826, -0.4701, -0.01786, 0.6621, -0.7492, -0.1096, 0.8135, -0.5712, 0.9953, 1.163e-06, -0.09678, 0.8826, 3.263e-06, -0.4701, 0.6621, 0.01786, -0.7492, 0.8134, 0.1097, -0.5713, 0.5017, -0.6496, -0.5713, 0.3465, -0.5644, -0.7492, -0.4413, -0.7644, -0.4701, 0.1097, -0.8134, -0.5712, 0.862, 0.4976, -0.09674, 0.7643, 0.4413, -0.4702, 0.8826, 3.263e-06, -0.4701, 0.9953, 1.163e-06, -0.09678, -0.8134, -0.1097, -0.5712, -0.3041, 0.1756, -0.9363, -0.5823, 0.3155, -0.7492, -0.4977, 0.862, -0.09677, 0.1097, -0.8134, -0.5712, -0.4413, -0.7644, -0.4701, -0.7644, -0.4413, -0.4701, -0.862, -0.4977, -0.09675, -0.1096, 0.8135, -0.5712, -0.01786, 0.6621, -0.7492, 0.7643, 0.4413, -0.4702, 0.862, 0.4976, -0.09674, 0.8134, 0.1097, -0.5713, 0.6621, 0.01786, -0.7492, 0.4413, -0.7643, -0.4701, 0.4976, -0.862, -0.09678, -0.8386, 0.3179, 0.4423, -0.9937, 6.879e-06, -0.112, -0.9581, -0.2092, 0.1957, -0.6204, -0.3582, 0.6977, -0.3582, -0.6204, 0.6977, -0.7251, -0.6603, 0.1957, 8.862e-06, -0.9937, -0.112, 1.013e-05, -0.7163, 0.6978, -0.6204, -0.3582, 0.6977, -0.9581, -0.2092, 0.1957, -0.7251, -0.6603, 0.1957, -0.3582, -0.6204, 0.6977, 0.6945, -0.5674, 0.4423, 0.4969, -0.8606, -0.112, 0.6603, -0.7251, 0.1957, 0.6203, -0.3582, 0.6978, 1.018e-05, 0.7164, 0.6977, 0.2978, 0.9344, 0.1957, -0.2092, 0.9581, 0.1957, -0.3581, 0.6204, 0.6978, -0.3581, 0.6204, 0.6978, -0.2092, 0.9581, 0.1957, -0.8606, 0.4969, -0.112, -0.8597, 0.4963, 0.1206, 0.144, 0.8852, 0.4423, 0.4968, 0.8606, -0.1121, 0.2978, 0.9344, 0.1957, 1.018e-05, 0.7164, 0.6977, 0.6203, -0.3582, 0.6978, 0.6603, -0.7251, 0.1957, 0.9937, 6.805e-06, -0.112, 0.8387, 0.3178, 0.4423, -0.4799, 0.8313, -0.2804, -0.09815, 0.9641, -0.2469, 1.831e-05, 0.794, -0.6079, -0.5744, 0.3512, -0.7394, 1.013e-05, -0.7163, 0.6978, 8.862e-06, -0.9937, -0.112, 0.4969, -0.8606, -0.112, 0.6945, -0.5674, 0.4423, 0.6203, 0.3581, 0.6978, 0.9581, 0.2092, 0.1957, 0.4968, 0.8606, -0.1121, 0.144, 0.8852, 0.4423, 0.8387, 0.3178, 0.4423, 0.9937, 6.805e-06, -0.112, 0.9581, 0.2092, 0.1957, 0.6203, 0.3581, 0.6978, -0.8543, -0.4932, 0.1641, -0.862, -0.4977, -0.09675, -0.9953, 1.153e-06, -0.09676, -0.884, -0.3971, -0.2469, 0.9865, -5.353e-08, 0.164, 0.9953, 1.163e-06, -0.09678, 0.8134, 0.1097, -0.5713, 0.9641, -0.0981, -0.2469, -0.4932, -0.8543, 0.1641, 0.1097, -0.8134, -0.5712, -0.862, -0.4977, -0.09675, -0.8543, -0.4932, 0.1641, 0.9641, -0.0981, -0.2469, 0.8134, 0.1097, -0.5713, 0.4976, -0.862, -0.09678, 0.7858, -0.5671, -0.2469, -0.09815, 0.9641, -0.2469, -0.4977, 0.862, -0.09677, -0.5017, 0.6496, -0.5713, 1.831e-05, 0.794, -0.6079, 1.831e-05, 0.794, -0.6079, -0.5017, 0.6496, -0.5713, -0.1096, 0.8135, -0.5712, 0.09813, 0.9641, -0.2469, -0.884, -0.3971, -0.2469, -0.9953, 1.153e-06, -0.09676, -0.8134, -0.1097, -0.5712, -0.9641, 0.09821, -0.2469, -0.2844, -0.9565, 0.0654, 5.755e-06, -0.9642, 0.265, 0.7288, -0.6842, -0.0259, 0.4874, -0.8442, -0.2232, 0.7858, -0.5671, -0.2469, 0.4976, -0.862, -0.09678, 0.5017, -0.6496, -0.5713, 0.3971, -0.884, -0.2469, 0.8543, 0.4932, 0.1642, 0.862, 0.4976, -0.09674, 0.9953, 1.163e-06, -0.09678, 0.9865, -5.353e-08, 0.164, 0.09813, 0.9641, -0.2469, -0.1096, 0.8135, -0.5712, 0.862, 0.4976, -0.09674, 0.8543, 0.4932, 0.1642, 0.3971, -0.884, -0.2469, 0.5017, -0.6496, -0.5713, 0.1097, -0.8134, -0.5712, -0.4932, -0.8543, 0.1641, 0.8157, -0.4709, -0.3359, 0.9641, -0.0981, -0.2469, 0.7858, -0.5671, -0.2469, 0.6979, 0.03025, -0.7156, -1.09e-05, -0.9419, -0.3358, 0.3971, -0.884, -0.2469, -0.4932, -0.8543, 0.1641, 0.3711, -0.5896, -0.7174, -0.8157, 0.471, -0.3358, -0.9641, 0.09821, -0.2469, -0.09815, 0.9641, -0.2469, -0.4799, 0.8313, -0.2804, 0.6979, 0.03025, -0.7156, 0.7858, -0.5671, -0.2469, 0.3971, -0.884, -0.2469, -1.09e-05, -0.9419, -0.3358, 0.8285, 0.4784, -0.291, 0.8543, 0.4932, 0.1642, 0.9865, -5.353e-08, 0.164, 0.325, 0.6161, -0.7175, -0.5744, 0.3512, -0.7394, 1.831e-05, 0.794, -0.6079, 0.09813, 0.9641, -0.2469, -0.3711, 0.5895, -0.7175, -0.01786, 0.6621, -0.7492, 0.4982, 0.863, 0.08384, 0.863, 0.4983, 0.08384, 0.7643, 0.4413, -0.4702, 0.3711, -0.5896, -0.7174, -0.4932, -0.8543, 0.1641, -0.8543, -0.4932, 0.1641, 0.02132, -0.6934, -0.7202, 0.02132, -0.6934, -0.7202, -0.8543, -0.4932, 0.1641, -0.884, -0.3971, -0.2469, -0.325, -0.6162, -0.7174, -0.3711, 0.5895, -0.7175, 0.09813, 0.9641, -0.2469, 0.8543, 0.4932, 0.1642, 0.8285, 0.4784, -0.291, 0.325, 0.6161, -0.7175, 0.9865, -5.353e-08, 0.164, 0.9641, -0.0981, -0.2469, 0.8157, -0.4709, -0.3359, -0.325, -0.6162, -0.7174, -0.884, -0.3971, -0.2469, -0.9641, 0.09821, -0.2469, -0.8157, 0.471, -0.3358, 0.02132, -0.6934, -0.7202, -0.325, -0.6162, -0.7174, -2.65e-09, 0.0, -1.0, -2.65e-09, 0.0, -1.0, 0.3711, -0.5896, -0.7174, 0.02132, -0.6934, -0.7202, 0.8285, 0.4784, -0.291, 0.325, 0.6161, -0.7175, -2.65e-09, 0.0, -1.0, -2.65e-09, 0.0, -1.0, -0.3711, 0.5895, -0.7175, 0.8285, 0.4784, -0.291, 0.3711, -0.5896, -0.7174, -2.65e-09, 0.0, -1.0, 0.6979, 0.03025, -0.7156, 0.6979, 0.03025, -0.7156, -1.09e-05, -0.9419, -0.3358, 0.3711, -0.5896, -0.7174, -0.3711, 0.5895, -0.7175, -2.65e-09, 0.0, -1.0, -0.4799, 0.8313, -0.2804, -0.4799, 0.8313, -0.2804, -0.5744, 0.3512, -0.7394, -0.3711, 0.5895, -0.7175, 0.6979, 0.03025, -0.7156, -2.65e-09, 0.0, -1.0, 0.325, 0.6161, -0.7175, 0.325, 0.6161, -0.7175, 0.8157, -0.4709, -0.3359, 0.6979, 0.03025, -0.7156, -0.4799, 0.8313, -0.2804, -2.65e-09, 0.0, -1.0, -0.325, -0.6162, -0.7174, -0.325, -0.6162, -0.7174, -0.8157, 0.471, -0.3358, -0.4799, 0.8313, -0.2804, -0.9641, 0.09821, -0.2469, -0.8134, -0.1097, -0.5712, -0.4977, 0.862, -0.09677, -0.09815, 0.9641, -0.2469])] * 3)])
me_leaf2_001 = bpy.data.meshes.new('Leaf2.001')
me_leaf2_001.from_pydata([(0.2755, 1.61, -0.1093), (0.2812, 0.4417, -0.1122), (0.2096, 0.4428, -0.223), (0.2165, 1.611, -0.2006), (0.08516, 0.2094, -0.2627), (0.09411, 0.4453, -0.2803), (0.1934, 0.207, -0.2089), (0.2851, 1.61, -0.01243), (0.2926, 0.4422, 0.007674), (0.2615, 1.849, -0.1165), (0.2179, 1.849, -0.1839), (0.2605, 0.206, -0.1051), (0.2713, 0.2065, 0.006316), (0.2358, 1.961, -0.1241), (0.2151, 1.962, -0.159), (0.07364, 0.0991, -0.09522), (0.1582, 0.145, -0.166), (0.207, 0.1366, -0.08885), (0.09546, 0.09877, -0.06146), (0.2354, 1.956, -0.08521), (0.2686, 1.849, -0.04486), (0.2042, 2.016, -0.121), (0.1762, 1.958, -0.1777), (0.1969, 2.017, -0.1332), (0.03846, 0.09987, -0.1127), (0.07963, 0.1603, -0.2062), (0.1476, 1.851, -0.2188), (0.1214, 1.613, -0.2478), (0.2153, 0.1365, -0.009091), (0.1001, 0.09885, -0.03129), (0.2841, 1.609, -0.1161), (0.2252, 1.61, -0.2073), (0.2899, 0.4408, -0.119), (0.2183, 0.4419, -0.2298), (0.09384, 0.2085, -0.2695), (0.2021, 0.2061, -0.2157), (0.1028, 0.4445, -0.2871), (0.2938, 1.609, -0.01921), (0.3012, 0.4413, 0.0008909), (0.2701, 1.848, -0.1233), (0.2265, 1.848, -0.1907), (0.28, 0.2056, -0.0004669), (0.2692, 0.2051, -0.1119), (0.224, 0.1356, -0.01587), (0.2445, 1.96, -0.1309), (0.2238, 1.961, -0.1658), (0.08232, 0.0982, -0.102), (0.1041, 0.09787, -0.06824), (0.1669, 0.1441, -0.1728), (0.2156, 0.1357, -0.09564), (0.2441, 1.955, -0.09199), (0.2773, 1.848, -0.05165), (0.2128, 2.015, -0.1278), (0.1849, 1.957, -0.1845), (0.2056, 2.016, -0.14), (0.1301, 1.612, -0.2545), (0.04714, 0.09897, -0.1195), (0.08831, 0.1594, -0.213), (0.1562, 1.85, -0.2256), (0.1088, 0.09795, -0.03808)], [], [(0, 3, 2, 1), (4, 6, 2, 5), (7, 0, 1, 8), (9, 10, 3, 0), (11, 12, 8, 1), (6, 11, 1, 2), (13, 14, 10, 9), (15, 18, 17, 16), (19, 13, 9, 20), (21, 13, 19), (23, 22, 14), (16, 17, 11, 6), (24, 15, 16, 25), (14, 22, 26, 10), (20, 9, 0, 7), (10, 26, 27, 3), (17, 28, 12, 11), (25, 16, 6, 4), (18, 29, 28, 17), (21, 23, 14, 13), (3, 27, 5, 2), (30, 32, 33, 31), (34, 36, 33, 35), (37, 38, 32, 30), (39, 30, 31, 40), (42, 32, 38, 41), (35, 33, 32, 42), (44, 39, 40, 45), (46, 48, 49, 47), (50, 51, 39, 44), (52, 50, 44), (54, 45, 53), (48, 35, 42, 49), (56, 57, 48, 46), (45, 40, 58, 53), (51, 37, 30, 39), (40, 31, 55, 58), (49, 42, 41, 43), (57, 34, 35, 48), (47, 49, 43, 59), (52, 44, 45, 54), (31, 33, 36, 55), (20, 7, 37, 51), (21, 19, 50, 52), (19, 20, 51, 50), (26, 22, 53, 58), (23, 21, 52, 54), (12, 28, 43, 41), (4, 5, 36, 34), (22, 23, 54, 53), (7, 8, 38, 37), (15, 24, 56, 46), (18, 15, 46, 47), (24, 25, 57, 56), (29, 18, 47, 59), (27, 26, 58, 55), (25, 4, 34, 57), (8, 12, 41, 38), (28, 29, 59, 43), (5, 27, 55, 36)])
me_leaf2_001.polygons.foreach_set('use_smooth', [True] * 60)
_uv = me_leaf2_001.uv_layers.new(name='UVMap')
_uv.uv.foreach_set('vector', [0.7867, 0.2191, 0.7138, 0.2178, 0.705, 0.7542, 0.7902, 0.7537, 0.6441, 0.866, 0.7124, 0.8598, 0.705, 0.7542, 0.619, 0.7571, 0.8537, 0.2196, 0.7867, 0.2191, 0.7902, 0.7537, 0.8728, 0.7554, 0.7768, 0.09784, 0.7246, 0.09697, 0.7138, 0.2178, 0.7867, 0.2191, 0.7797, 0.8614, 0.842, 0.8689, 0.8728, 0.7554, 0.7902, 0.7537, 0.7124, 0.8598, 0.7797, 0.8614, 0.7902, 0.7537, 0.705, 0.7542, 0.7646, 0.04437, 0.7389, 0.04354, 0.7246, 0.09697, 0.7768, 0.09784, 0.7207, 0.9642, 0.7547, 0.966, 0.7733, 0.8988, 0.7187, 0.8961, 0.7898, 0.04245, 0.7646, 0.04437, 0.7768, 0.09784, 0.8234, 0.09553, 0.7668, 0.02302, 0.7646, 0.04437, 0.7898, 0.04245, 0.7473, 0.01747, 0.7115, 0.04072, 0.7389, 0.04354, 0.7187, 0.8961, 0.7733, 0.8988, 0.7797, 0.8614, 0.7124, 0.8598, 0.6884, 0.971, 0.7207, 0.9642, 0.7187, 0.8961, 0.6587, 0.9025, 0.7389, 0.04354, 0.7115, 0.04072, 0.6725, 0.0928, 0.7246, 0.09697, 0.8234, 0.09553, 0.7768, 0.09784, 0.7867, 0.2191, 0.8537, 0.2196, 0.7246, 0.09697, 0.6725, 0.0928, 0.6417, 0.2163, 0.7138, 0.2178, 0.7733, 0.8988, 0.8201, 0.9061, 0.842, 0.8689, 0.7797, 0.8614, 0.6587, 0.9025, 0.7187, 0.8961, 0.7124, 0.8598, 0.6441, 0.866, 0.7547, 0.966, 0.7796, 0.9712, 0.8201, 0.9061, 0.7733, 0.8988, 0.7547, 0.01803, 0.7473, 0.01747, 0.7389, 0.04354, 0.7646, 0.04437, 0.7138, 0.2178, 0.6417, 0.2163, 0.619, 0.7571, 0.705, 0.7542, 0.7867, 0.2191, 0.7902, 0.7537, 0.705, 0.7542, 0.7138, 0.2178, 0.6441, 0.866, 0.619, 0.7571, 0.705, 0.7542, 0.7124, 0.8598, 0.8537, 0.2196, 0.8728, 0.7554, 0.7902, 0.7537, 0.7867, 0.2191, 0.7768, 0.09784, 0.7867, 0.2191, 0.7138, 0.2178, 0.7246, 0.09697, 0.7797, 0.8614, 0.7902, 0.7537, 0.8728, 0.7554, 0.842, 0.8689, 0.7124, 0.8598, 0.705, 0.7542, 0.7902, 0.7537, 0.7797, 0.8614, 0.7646, 0.04437, 0.7768, 0.09784, 0.7246, 0.09697, 0.7389, 0.04354, 0.7207, 0.9642, 0.7187, 0.8961, 0.7733, 0.8988, 0.7547, 0.966, 0.7898, 0.04245, 0.8234, 0.09553, 0.7768, 0.09784, 0.7646, 0.04437, 0.7668, 0.02302, 0.7898, 0.04245, 0.7646, 0.04437, 0.7473, 0.01747, 0.7389, 0.04354, 0.7115, 0.04072, 0.7187, 0.8961, 0.7124, 0.8598, 0.7797, 0.8614, 0.7733, 0.8988, 0.6884, 0.971, 0.6587, 0.9025, 0.7187, 0.8961, 0.7207, 0.9642, 0.7389, 0.04354, 0.7246, 0.09697, 0.6725, 0.0928, 0.7115, 0.04072, 0.8234, 0.09553, 0.8537, 0.2196, 0.7867, 0.2191, 0.7768, 0.09784, 0.7246, 0.09697, 0.7138, 0.2178, 0.6417, 0.2163, 0.6725, 0.0928, 0.7733, 0.8988, 0.7797, 0.8614, 0.842, 0.8689, 0.8201, 0.9061, 0.6587, 0.9025, 0.6441, 0.866, 0.7124, 0.8598, 0.7187, 0.8961, 0.7547, 0.966, 0.7733, 0.8988, 0.8201, 0.9061, 0.7796, 0.9712, 0.7547, 0.01803, 0.7646, 0.04437, 0.7389, 0.04354, 0.7473, 0.01747, 0.7138, 0.2178, 0.705, 0.7542, 0.619, 0.7571, 0.6417, 0.2163, 0.8234, 0.09553, 0.8537, 0.2196, 0.8537, 0.2196, 0.8234, 0.09553, 0.7668, 0.02302, 0.7898, 0.04245, 0.7898, 0.04245, 0.7668, 0.02302, 0.7898, 0.04245, 0.8234, 0.09553, 0.8234, 0.09553, 0.7898, 0.04245, 0.6725, 0.0928, 0.7115, 0.04072, 0.7115, 0.04072, 0.6725, 0.0928, 0.7473, 0.01747, 0.7547, 0.01803, 0.7547, 0.01803, 0.7473, 0.01747, 0.842, 0.8689, 0.8201, 0.9061, 0.8201, 0.9061, 0.842, 0.8689, 0.6441, 0.866, 0.619, 0.7571, 0.619, 0.7571, 0.6441, 0.866, 0.7115, 0.04072, 0.7473, 0.01747, 0.7473, 0.01747, 0.7115, 0.04072, 0.8537, 0.2196, 0.8728, 0.7554, 0.8728, 0.7554, 0.8537, 0.2196, 0.7207, 0.9642, 0.6884, 0.971, 0.6884, 0.971, 0.7207, 0.9642, 0.7547, 0.966, 0.7207, 0.9642, 0.7207, 0.9642, 0.7547, 0.966, 0.6884, 0.971, 0.6587, 0.9025, 0.6587, 0.9025, 0.6884, 0.971, 0.7796, 0.9712, 0.7547, 0.966, 0.7547, 0.966, 0.7796, 0.9712, 0.6417, 0.2163, 0.6725, 0.0928, 0.6725, 0.0928, 0.6417, 0.2163, 0.6587, 0.9025, 0.6441, 0.866, 0.6441, 0.866, 0.6587, 0.9025, 0.8728, 0.7554, 0.842, 0.8689, 0.842, 0.8689, 0.8728, 0.7554, 0.8201, 0.9061, 0.7796, 0.9712, 0.7796, 0.9712, 0.8201, 0.9061, 0.619, 0.7571, 0.6417, 0.2163, 0.6417, 0.2163, 0.619, 0.7571])
me_leaf2_001.materials.append(mat_corn)
me_leaf2_001.use_remesh_preserve_volume = False
me_leaf2_001.use_remesh_preserve_attributes = False
me_leaf2_001.use_mirror_vertex_groups = False
me_leaf2_001.update()
me_leaf2_001.normals_split_custom_set([tuple(v) for v in zip(*[iter([-0.945, -0.02538, 0.3262, -0.6641, -0.0292, 0.7471, -0.6648, 0.03963, 0.746, -0.9435, 0.04333, 0.3285, -0.9939, -0.09563, -0.05459, -0.5996, 0.3884, 0.6998, -0.6648, 0.03963, 0.746, -0.9967, 0.03315, 0.07353, -0.3668, 0.0609, 0.9283, -0.945, -0.02538, 0.3262, -0.9435, 0.04333, 0.3285, -0.3696, 0.02209, 0.9289, -0.9432, -0.1255, 0.3075, -0.6583, -0.1174, 0.7436, -0.6641, -0.0292, 0.7471, -0.945, -0.02538, 0.3262, -0.8774, 0.3667, 0.3094, -0.2544, -0.05107, 0.9657, -0.3696, 0.02209, 0.9289, -0.9435, 0.04333, 0.3285, -0.5996, 0.3884, 0.6998, -0.8774, 0.3667, 0.3094, -0.9435, 0.04333, 0.3285, -0.6648, 0.03963, 0.746, -0.903, -0.3484, 0.2513, -0.6293, -0.3421, 0.6978, -0.6583, -0.1174, 0.7436, -0.9432, -0.1255, 0.3075, -0.5024, -0.2191, 0.8364, -0.8967, -0.1538, 0.415, -0.5523, 0.8056, 0.2142, -0.3646, 0.7975, 0.4806, -0.4517, 0.29, 0.8438, -0.903, -0.3484, 0.2513, -0.9432, -0.1255, 0.3075, -0.3461, 0.2017, 0.9163, -0.4268, 0.5585, 0.7113, -0.903, -0.3484, 0.2513, -0.4517, 0.29, 0.8438, -0.8019, 0.5806, 0.1409, -0.9487, 0.291, 0.1241, -0.6293, -0.3421, 0.6978, -0.3646, 0.7975, 0.4806, -0.5523, 0.8056, 0.2142, -0.8774, 0.3667, 0.3094, -0.5996, 0.3884, 0.6998, -0.8585, -0.2008, 0.4719, -0.5024, -0.2191, 0.8364, -0.3646, 0.7975, 0.4806, -0.9748, 0.2203, -0.03621, -0.6293, -0.3421, 0.6978, -0.9487, 0.291, 0.1241, -0.9802, 0.1896, 0.05726, -0.6583, -0.1174, 0.7436, -0.3461, 0.2017, 0.9163, -0.9432, -0.1255, 0.3075, -0.945, -0.02538, 0.3262, -0.3668, 0.0609, 0.9283, -0.6583, -0.1174, 0.7436, -0.9802, 0.1896, 0.05726, -0.9952, 0.06435, 0.07379, -0.6641, -0.0292, 0.7471, -0.5523, 0.8056, 0.2142, -0.3554, -0.1497, 0.9227, -0.2544, -0.05107, 0.9657, -0.8774, 0.3667, 0.3094, -0.9748, 0.2203, -0.03621, -0.3646, 0.7975, 0.4806, -0.5996, 0.3884, 0.6998, -0.9939, -0.09563, -0.05459, -0.8967, -0.1538, 0.415, -0.7292, -0.1288, 0.6721, -0.3554, -0.1497, 0.9227, -0.5523, 0.8056, 0.2142, -0.4268, 0.5585, 0.7113, -0.8019, 0.5806, 0.1409, -0.6293, -0.3421, 0.6978, -0.903, -0.3484, 0.2513, -0.6641, -0.0292, 0.7471, -0.9952, 0.06435, 0.07379, -0.9967, 0.03315, 0.07353, -0.6648, 0.03963, 0.746, 0.945, 0.02538, -0.3262, 0.9435, -0.04333, -0.3285, 0.6648, -0.03963, -0.746, 0.6641, 0.0292, -0.7471, -0.1074, -0.3869, -0.9159, -0.09745, -0.02082, -0.995, 0.6648, -0.03963, -0.746, 0.5996, -0.3884, -0.6998, 0.9141, 0.06272, 0.4007, 0.9187, -0.0368, 0.3932, 0.9435, -0.04333, -0.3285, 0.945, 0.02538, -0.3262, 0.9432, 0.1255, -0.3075, 0.945, 0.02538, -0.3262, 0.6641, 0.0292, -0.7471, 0.6583, 0.1174, -0.7436, 0.8774, -0.3667, -0.3094, 0.9435, -0.04333, -0.3285, 0.9187, -0.0368, 0.3932, 0.8559, -0.3548, 0.3763, 0.5996, -0.3884, -0.6998, 0.6648, -0.03963, -0.746, 0.9435, -0.04333, -0.3285, 0.8774, -0.3667, -0.3094, 0.903, 0.3484, -0.2513, 0.9432, 0.1255, -0.3075, 0.6583, 0.1174, -0.7436, 0.6293, 0.3421, -0.6978, 0.08649, -0.9757, -0.2015, 0.3646, -0.7975, -0.4806, 0.5523, -0.8056, -0.2142, 0.134, -0.9883, -0.07308, 0.8108, 0.4678, 0.3519, 0.8904, 0.2424, 0.3852, 0.9432, 0.1255, -0.3075, 0.903, 0.3484, -0.2513, 0.5993, 0.7996, 0.03795, 0.8108, 0.4678, 0.3519, 0.903, 0.3484, -0.2513, 0.1991, 0.8174, -0.5405, 0.6293, 0.3421, -0.6978, -0.05339, 0.4689, -0.8816, 0.3646, -0.7975, -0.4806, 0.5996, -0.3884, -0.6998, 0.8774, -0.3667, -0.3094, 0.5523, -0.8056, -0.2142, -0.2219, -0.8941, -0.389, -0.1385, -0.7555, -0.6403, 0.3646, -0.7975, -0.4806, 0.08649, -0.9757, -0.2015, 0.6293, 0.3421, -0.6978, 0.6583, 0.1174, -0.7436, -0.09504, 0.2438, -0.9651, -0.05339, 0.4689, -0.8816, 0.8904, 0.2424, 0.3852, 0.9141, 0.06272, 0.4007, 0.945, 0.02538, -0.3262, 0.9432, 0.1255, -0.3075, 0.6583, 0.1174, -0.7436, 0.6641, 0.0292, -0.7471, -0.1076, 0.07853, -0.9911, -0.09504, 0.2438, -0.9651, 0.5523, -0.8056, -0.2142, 0.8774, -0.3667, -0.3094, 0.8559, -0.3548, 0.3763, 0.5514, -0.7862, 0.279, -0.1385, -0.7555, -0.6403, -0.1074, -0.3869, -0.9159, 0.5996, -0.3884, -0.6998, 0.3646, -0.7975, -0.4806, 0.134, -0.9883, -0.07308, 0.5523, -0.8056, -0.2142, 0.5514, -0.7862, 0.279, 0.1487, -0.9789, 0.1402, 0.5993, 0.7996, 0.03795, 0.903, 0.3484, -0.2513, 0.6293, 0.3421, -0.6978, 0.1991, 0.8174, -0.5405, 0.6641, 0.0292, -0.7471, 0.6648, -0.03963, -0.746, -0.09745, -0.02082, -0.995, -0.1076, 0.07853, -0.9911, -0.3461, 0.2017, 0.9163, -0.3668, 0.0609, 0.9283, 0.9141, 0.06272, 0.4007, 0.8904, 0.2424, 0.3852, -0.4268, 0.5585, 0.7113, -0.4517, 0.29, 0.8438, 0.8108, 0.4678, 0.3519, 0.5993, 0.7996, 0.03795, -0.4517, 0.29, 0.8438, -0.3461, 0.2017, 0.9163, 0.8904, 0.2424, 0.3852, 0.8108, 0.4678, 0.3519, -0.9802, 0.1896, 0.05726, -0.9487, 0.291, 0.1241, -0.05339, 0.4689, -0.8816, -0.09504, 0.2438, -0.9651, -0.8019, 0.5806, 0.1409, -0.4268, 0.5585, 0.7113, 0.5993, 0.7996, 0.03795, 0.1991, 0.8174, -0.5405, -0.2544, -0.05107, 0.9657, -0.3554, -0.1497, 0.9227, 0.5514, -0.7862, 0.279, 0.8559, -0.3548, 0.3763, -0.9939, -0.09563, -0.05459, -0.9967, 0.03315, 0.07353, -0.09745, -0.02082, -0.995, -0.1074, -0.3869, -0.9159, -0.9487, 0.291, 0.1241, -0.8019, 0.5806, 0.1409, 0.1991, 0.8174, -0.5405, -0.05339, 0.4689, -0.8816, -0.3668, 0.0609, 0.9283, -0.3696, 0.02209, 0.9289, 0.9187, -0.0368, 0.3932, 0.9141, 0.06272, 0.4007, -0.5024, -0.2191, 0.8364, -0.8585, -0.2008, 0.4719, -0.2219, -0.8941, -0.389, 0.08649, -0.9757, -0.2015, -0.8967, -0.1538, 0.415, -0.5024, -0.2191, 0.8364, 0.08649, -0.9757, -0.2015, 0.134, -0.9883, -0.07308, -0.8585, -0.2008, 0.4719, -0.9748, 0.2203, -0.03621, -0.1385, -0.7555, -0.6403, -0.2219, -0.8941, -0.389, -0.7292, -0.1288, 0.6721, -0.8967, -0.1538, 0.415, 0.134, -0.9883, -0.07308, 0.1487, -0.9789, 0.1402, -0.9952, 0.06435, 0.07379, -0.9802, 0.1896, 0.05726, -0.09504, 0.2438, -0.9651, -0.1076, 0.07853, -0.9911, -0.9748, 0.2203, -0.03621, -0.9939, -0.09563, -0.05459, -0.1074, -0.3869, -0.9159, -0.1385, -0.7555, -0.6403, -0.3696, 0.02209, 0.9289, -0.2544, -0.05107, 0.9657, 0.8559, -0.3548, 0.3763, 0.9187, -0.0368, 0.3932, -0.3554, -0.1497, 0.9227, -0.7292, -0.1288, 0.6721, 0.1487, -0.9789, 0.1402, 0.5514, -0.7862, 0.279, -0.9967, 0.03315, 0.07353, -0.9952, 0.06435, 0.07379, -0.1076, 0.07853, -0.9911, -0.09745, -0.02082, -0.995])] * 3)])
me_leaf2_010 = bpy.data.meshes.new('Leaf2.010')
me_leaf2_010.from_pydata([(0.2204, 0.765, -0.04729), (0.2585, 0.4594, -0.08815), (0.1816, 0.4574, -0.2159), (0.1669, 0.7614, -0.1797), (0.06335, 0.2024, -0.268), (0.05995, 0.4602, -0.2819), (0.1798, 0.2115, -0.215), (0.2634, 0.8361, 0.04965), (0.2667, 0.4656, 0.04041), (0.5034, 0.9637, -0.2075), (0.4159, 0.9627, -0.3492), (0.247, 0.2149, -0.1062), (0.2542, 0.2128, 0.01513), (0.7529, 0.8669, -0.3738), (0.7001, 0.8604, -0.4642), (0.07701, 0.0908, -0.0956), (0.1491, 0.1392, -0.1764), (0.2007, 0.1401, -0.09512), (0.1002, 0.09383, -0.05915), (0.7753, 0.8969, -0.3026), (0.5459, 1.036, -0.1108), (0.8538, 0.822, -0.4437), (0.6328, 0.8832, -0.503), (0.8179, 0.8187, -0.5106), (0.04056, 0.0891, -0.1157), (0.06328, 0.1457, -0.2184), (0.3428, 1.021, -0.4359), (0.07689, 0.8251, -0.2708), (0.2088, 0.1409, -0.008213), (0.1055, 0.09521, -0.02753), (0.2619, 0.76, -0.09322), (0.1928, 0.7597, -0.2158), (0.2761, 0.4655, -0.1037), (0.2019, 0.4654, -0.233), (0.07234, 0.2009, -0.2741), (0.1898, 0.2062, -0.2218), (0.07106, 0.4611, -0.2914), (0.2748, 0.8257, 0.0359), (0.2761, 0.4672, 0.03247), (0.5658, 0.9344, -0.2649), (0.4761, 0.9336, -0.3904), (0.2622, 0.2122, 0.007108), (0.2558, 0.2117, -0.1163), (0.2163, 0.1405, -0.01637), (0.8257, 0.8262, -0.4224), (0.7765, 0.8209, -0.5053), (0.0853, 0.09004, -0.103), (0.1084, 0.09346, -0.06667), (0.1575, 0.1371, -0.1841), (0.208, 0.1382, -0.1048), (0.8074, 0.8773, -0.3296), (0.5674, 1.009, -0.1355), (0.8866, 0.805, -0.4666), (0.6648, 0.864, -0.5255), (0.8485, 0.8027, -0.5314), (0.08409, 0.8219, -0.2825), (0.0488, 0.08785, -0.123), (0.07182, 0.1447, -0.2247), (0.3591, 0.9951, -0.4542), (0.1137, 0.0948, -0.03493)], [], [(0, 3, 2, 1), (4, 6, 2, 5), (7, 0, 1, 8), (0, 9, 10, 3), (11, 12, 8, 1), (6, 11, 1, 2), (13, 14, 10, 9), (15, 18, 17, 16), (19, 13, 9, 20), (21, 13, 19), (23, 22, 14), (16, 17, 11, 6), (24, 15, 16, 25), (14, 22, 26, 10), (20, 9, 0, 7), (10, 26, 27, 3), (17, 28, 12, 11), (25, 16, 6, 4), (18, 29, 28, 17), (21, 23, 14, 13), (3, 27, 5, 2), (30, 32, 33, 31), (34, 36, 33, 35), (37, 38, 32, 30), (39, 30, 31, 40), (42, 32, 38, 41), (35, 33, 32, 42), (44, 39, 40, 45), (46, 48, 49, 47), (50, 51, 39, 44), (52, 50, 44), (54, 45, 53), (48, 35, 42, 49), (56, 57, 48, 46), (45, 40, 58, 53), (51, 37, 30, 39), (40, 31, 55, 58), (49, 42, 41, 43), (57, 34, 35, 48), (47, 49, 43, 59), (52, 44, 45, 54), (31, 33, 36, 55), (20, 7, 37, 51), (21, 19, 50, 52), (19, 20, 51, 50), (26, 22, 53, 58), (23, 21, 52, 54), (12, 28, 43, 41), (4, 5, 36, 34), (22, 23, 54, 53), (7, 8, 38, 37), (15, 24, 56, 46), (18, 15, 46, 47), (24, 25, 57, 56), (29, 18, 47, 59), (27, 26, 58, 55), (25, 4, 34, 57), (8, 12, 41, 38), (28, 29, 59, 43), (5, 27, 55, 36)])
me_leaf2_010.polygons.foreach_set('use_smooth', [True] * 60)
_uv = me_leaf2_010.uv_layers.new(name='UVMap')
_uv.uv.foreach_set('vector', [0.793, 0.2238, 0.7201, 0.2225, 0.7113, 0.7589, 0.7965, 0.7585, 0.6504, 0.8707, 0.7187, 0.8646, 0.7113, 0.7589, 0.6253, 0.7619, 0.86, 0.2243, 0.793, 0.2238, 0.7965, 0.7585, 0.8791, 0.7601, 0.7832, 0.1026, 0.7309, 0.1017, 0.7201, 0.2225, 0.793, 0.2238, 0.786, 0.8661, 0.8483, 0.8737, 0.8791, 0.7601, 0.7965, 0.7585, 0.7187, 0.8646, 0.786, 0.8661, 0.7965, 0.7585, 0.7113, 0.7589, 0.7709, 0.0491, 0.7452, 0.04828, 0.7309, 0.1017, 0.7832, 0.1026, 0.727, 0.9689, 0.7611, 0.9708, 0.7796, 0.9035, 0.7251, 0.9009, 0.7961, 0.04718, 0.7709, 0.0491, 0.7832, 0.1026, 0.8297, 0.1003, 0.7732, 0.02776, 0.7709, 0.0491, 0.7961, 0.04718, 0.7536, 0.02221, 0.7178, 0.04546, 0.7452, 0.04828, 0.7251, 0.9009, 0.7796, 0.9035, 0.786, 0.8661, 0.7187, 0.8646, 0.6947, 0.9757, 0.727, 0.9689, 0.7251, 0.9009, 0.6651, 0.9073, 0.7452, 0.04828, 0.7178, 0.04546, 0.6789, 0.09754, 0.7309, 0.1017, 0.8297, 0.1003, 0.7832, 0.1026, 0.793, 0.2238, 0.86, 0.2243, 0.7309, 0.1017, 0.6789, 0.09754, 0.648, 0.221, 0.7201, 0.2225, 0.7796, 0.9035, 0.8264, 0.9109, 0.8483, 0.8737, 0.786, 0.8661, 0.6651, 0.9073, 0.7251, 0.9009, 0.7187, 0.8646, 0.6504, 0.8707, 0.7611, 0.9708, 0.786, 0.976, 0.8264, 0.9109, 0.7796, 0.9035, 0.761, 0.02276, 0.7536, 0.02221, 0.7452, 0.04828, 0.7709, 0.0491, 0.7201, 0.2225, 0.648, 0.221, 0.6253, 0.7619, 0.7113, 0.7589, 0.793, 0.2238, 0.7965, 0.7585, 0.7113, 0.7589, 0.7201, 0.2225, 0.6504, 0.8707, 0.6253, 0.7619, 0.7113, 0.7589, 0.7187, 0.8646, 0.86, 0.2243, 0.8791, 0.7601, 0.7965, 0.7585, 0.793, 0.2238, 0.7832, 0.1026, 0.793, 0.2238, 0.7201, 0.2225, 0.7309, 0.1017, 0.786, 0.8661, 0.7965, 0.7585, 0.8791, 0.7601, 0.8483, 0.8737, 0.7187, 0.8646, 0.7113, 0.7589, 0.7965, 0.7585, 0.786, 0.8661, 0.7709, 0.0491, 0.7832, 0.1026, 0.7309, 0.1017, 0.7452, 0.04828, 0.727, 0.9689, 0.7251, 0.9009, 0.7796, 0.9035, 0.7611, 0.9708, 0.7961, 0.04718, 0.8297, 0.1003, 0.7832, 0.1026, 0.7709, 0.0491, 0.7732, 0.02776, 0.7961, 0.04718, 0.7709, 0.0491, 0.7536, 0.02221, 0.7452, 0.04828, 0.7178, 0.04546, 0.7251, 0.9009, 0.7187, 0.8646, 0.786, 0.8661, 0.7796, 0.9035, 0.6947, 0.9757, 0.6651, 0.9073, 0.7251, 0.9009, 0.727, 0.9689, 0.7452, 0.04828, 0.7309, 0.1017, 0.6789, 0.09754, 0.7178, 0.04546, 0.8297, 0.1003, 0.86, 0.2243, 0.793, 0.2238, 0.7832, 0.1026, 0.7309, 0.1017, 0.7201, 0.2225, 0.648, 0.221, 0.6789, 0.09754, 0.7796, 0.9035, 0.786, 0.8661, 0.8483, 0.8737, 0.8264, 0.9109, 0.6651, 0.9073, 0.6504, 0.8707, 0.7187, 0.8646, 0.7251, 0.9009, 0.7611, 0.9708, 0.7796, 0.9035, 0.8264, 0.9109, 0.786, 0.976, 0.761, 0.02276, 0.7709, 0.0491, 0.7452, 0.04828, 0.7536, 0.02221, 0.7201, 0.2225, 0.7113, 0.7589, 0.6253, 0.7619, 0.648, 0.221, 0.8297, 0.1003, 0.86, 0.2243, 0.86, 0.2243, 0.8297, 0.1003, 0.7732, 0.02776, 0.7961, 0.04718, 0.7961, 0.04718, 0.7732, 0.02776, 0.7961, 0.04718, 0.8297, 0.1003, 0.8297, 0.1003, 0.7961, 0.04718, 0.6789, 0.09754, 0.7178, 0.04546, 0.7178, 0.04546, 0.6789, 0.09754, 0.7536, 0.02221, 0.761, 0.02276, 0.761, 0.02276, 0.7536, 0.02221, 0.8483, 0.8737, 0.8264, 0.9109, 0.8264, 0.9109, 0.8483, 0.8737, 0.6504, 0.8707, 0.6253, 0.7619, 0.6253, 0.7619, 0.6504, 0.8707, 0.7178, 0.04546, 0.7536, 0.02221, 0.7536, 0.02221, 0.7178, 0.04546, 0.86, 0.2243, 0.8791, 0.7601, 0.8791, 0.7601, 0.86, 0.2243, 0.727, 0.9689, 0.6947, 0.9757, 0.6947, 0.9757, 0.727, 0.9689, 0.7611, 0.9708, 0.727, 0.9689, 0.727, 0.9689, 0.7611, 0.9708, 0.6947, 0.9757, 0.6651, 0.9073, 0.6651, 0.9073, 0.6947, 0.9757, 0.786, 0.976, 0.7611, 0.9708, 0.7611, 0.9708, 0.786, 0.976, 0.648, 0.221, 0.6789, 0.09754, 0.6789, 0.09754, 0.648, 0.221, 0.6651, 0.9073, 0.6504, 0.8707, 0.6504, 0.8707, 0.6651, 0.9073, 0.8791, 0.7601, 0.8483, 0.8737, 0.8483, 0.8737, 0.8791, 0.7601, 0.8264, 0.9109, 0.786, 0.976, 0.786, 0.976, 0.8264, 0.9109, 0.6253, 0.7619, 0.648, 0.221, 0.648, 0.221, 0.6253, 0.7619])
me_leaf2_010.materials.append(mat_corn)
me_leaf2_010.use_remesh_preserve_volume = False
me_leaf2_010.use_remesh_preserve_attributes = False
me_leaf2_010.use_mirror_vertex_groups = False
me_leaf2_010.update()
me_leaf2_002 = bpy.data.meshes.new('Leaf2.002')
me_leaf2_002.from_pydata([(0.2204, 0.765, -0.04729), (0.2585, 0.4594, -0.08815), (0.1816, 0.4574, -0.2159), (0.1669, 0.7614, -0.1797), (0.06335, 0.2024, -0.268), (0.05995, 0.4602, -0.2819), (0.1798, 0.2115, -0.215), (0.2634, 0.8361, 0.04965), (0.2667, 0.4656, 0.04041), (0.5034, 0.9637, -0.2075), (0.4159, 0.9627, -0.3492), (0.247, 0.2149, -0.1062), (0.2542, 0.2128, 0.01513), (0.7529, 0.8669, -0.3738), (0.7001, 0.8604, -0.4642), (0.07701, 0.0908, -0.0956), (0.1491, 0.1392, -0.1764), (0.2007, 0.1401, -0.09512), (0.1002, 0.09383, -0.05915), (0.7753, 0.8969, -0.3026), (0.5459, 1.036, -0.1108), (0.8538, 0.822, -0.4437), (0.6328, 0.8832, -0.503), (0.8179, 0.8187, -0.5106), (0.04056, 0.0891, -0.1157), (0.06328, 0.1457, -0.2184), (0.3428, 1.021, -0.4359), (0.07689, 0.8251, -0.2708), (0.2088, 0.1409, -0.008213), (0.1055, 0.09521, -0.02753), (0.2619, 0.76, -0.09322), (0.1928, 0.7597, -0.2158), (0.2761, 0.4655, -0.1037), (0.2019, 0.4654, -0.233), (0.07234, 0.2009, -0.2741), (0.1898, 0.2062, -0.2218), (0.07106, 0.4611, -0.2914), (0.2748, 0.8257, 0.0359), (0.2761, 0.4672, 0.03247), (0.5658, 0.9344, -0.2649), (0.4761, 0.9336, -0.3904), (0.2622, 0.2122, 0.007108), (0.2558, 0.2117, -0.1163), (0.2163, 0.1405, -0.01637), (0.8257, 0.8262, -0.4224), (0.7765, 0.8209, -0.5053), (0.0853, 0.09004, -0.103), (0.1084, 0.09346, -0.06667), (0.1575, 0.1371, -0.1841), (0.208, 0.1382, -0.1048), (0.8074, 0.8773, -0.3296), (0.5674, 1.009, -0.1355), (0.8866, 0.805, -0.4666), (0.6648, 0.864, -0.5255), (0.8485, 0.8027, -0.5314), (0.08409, 0.8219, -0.2825), (0.0488, 0.08785, -0.123), (0.07182, 0.1447, -0.2247), (0.3591, 0.9951, -0.4542), (0.1137, 0.0948, -0.03493)], [], [(0, 3, 2, 1), (4, 6, 2, 5), (7, 0, 1, 8), (0, 9, 10, 3), (11, 12, 8, 1), (6, 11, 1, 2), (13, 14, 10, 9), (15, 18, 17, 16), (19, 13, 9, 20), (21, 13, 19), (23, 22, 14), (16, 17, 11, 6), (24, 15, 16, 25), (14, 22, 26, 10), (20, 9, 0, 7), (10, 26, 27, 3), (17, 28, 12, 11), (25, 16, 6, 4), (18, 29, 28, 17), (21, 23, 14, 13), (3, 27, 5, 2), (30, 32, 33, 31), (34, 36, 33, 35), (37, 38, 32, 30), (39, 30, 31, 40), (42, 32, 38, 41), (35, 33, 32, 42), (44, 39, 40, 45), (46, 48, 49, 47), (50, 51, 39, 44), (52, 50, 44), (54, 45, 53), (48, 35, 42, 49), (56, 57, 48, 46), (45, 40, 58, 53), (51, 37, 30, 39), (40, 31, 55, 58), (49, 42, 41, 43), (57, 34, 35, 48), (47, 49, 43, 59), (52, 44, 45, 54), (31, 33, 36, 55), (20, 7, 37, 51), (21, 19, 50, 52), (19, 20, 51, 50), (26, 22, 53, 58), (23, 21, 52, 54), (12, 28, 43, 41), (4, 5, 36, 34), (22, 23, 54, 53), (7, 8, 38, 37), (15, 24, 56, 46), (18, 15, 46, 47), (24, 25, 57, 56), (29, 18, 47, 59), (27, 26, 58, 55), (25, 4, 34, 57), (8, 12, 41, 38), (28, 29, 59, 43), (5, 27, 55, 36)])
me_leaf2_002.polygons.foreach_set('use_smooth', [True] * 60)
_uv = me_leaf2_002.uv_layers.new(name='UVMap')
_uv.uv.foreach_set('vector', [0.7806, 0.2207, 0.7077, 0.2194, 0.6989, 0.7558, 0.7841, 0.7554, 0.638, 0.8676, 0.7063, 0.8615, 0.6989, 0.7558, 0.6129, 0.7588, 0.8476, 0.2212, 0.7806, 0.2207, 0.7841, 0.7554, 0.8667, 0.757, 0.7708, 0.09948, 0.7185, 0.09861, 0.7077, 0.2194, 0.7806, 0.2207, 0.7736, 0.863, 0.8359, 0.8706, 0.8667, 0.757, 0.7841, 0.7554, 0.7063, 0.8615, 0.7736, 0.863, 0.7841, 0.7554, 0.6989, 0.7558, 0.7585, 0.046, 0.7328, 0.04518, 0.7185, 0.09861, 0.7708, 0.09948, 0.7146, 0.9658, 0.7487, 0.9677, 0.7672, 0.9004, 0.7127, 0.8978, 0.7837, 0.04408, 0.7585, 0.046, 0.7708, 0.09948, 0.8173, 0.09717, 0.7608, 0.02466, 0.7585, 0.046, 0.7837, 0.04408, 0.7412, 0.01911, 0.7054, 0.04236, 0.7328, 0.04518, 0.7127, 0.8978, 0.7672, 0.9004, 0.7736, 0.863, 0.7063, 0.8615, 0.6823, 0.9726, 0.7146, 0.9658, 0.7127, 0.8978, 0.6527, 0.9042, 0.7328, 0.04518, 0.7054, 0.04236, 0.6665, 0.09444, 0.7185, 0.09861, 0.8173, 0.09717, 0.7708, 0.09948, 0.7806, 0.2207, 0.8476, 0.2212, 0.7185, 0.09861, 0.6665, 0.09444, 0.6356, 0.2179, 0.7077, 0.2194, 0.7672, 0.9004, 0.814, 0.9078, 0.8359, 0.8706, 0.7736, 0.863, 0.6527, 0.9042, 0.7127, 0.8978, 0.7063, 0.8615, 0.638, 0.8676, 0.7487, 0.9677, 0.7736, 0.9729, 0.814, 0.9078, 0.7672, 0.9004, 0.7486, 0.01966, 0.7412, 0.01911, 0.7328, 0.04518, 0.7585, 0.046, 0.7077, 0.2194, 0.6356, 0.2179, 0.6129, 0.7588, 0.6989, 0.7558, 0.7806, 0.2207, 0.7841, 0.7554, 0.6989, 0.7558, 0.7077, 0.2194, 0.638, 0.8676, 0.6129, 0.7588, 0.6989, 0.7558, 0.7063, 0.8615, 0.8476, 0.2212, 0.8667, 0.757, 0.7841, 0.7554, 0.7806, 0.2207, 0.7708, 0.09948, 0.7806, 0.2207, 0.7077, 0.2194, 0.7185, 0.09861, 0.7736, 0.863, 0.7841, 0.7554, 0.8667, 0.757, 0.8359, 0.8706, 0.7063, 0.8615, 0.6989, 0.7558, 0.7841, 0.7554, 0.7736, 0.863, 0.7585, 0.046, 0.7708, 0.09948, 0.7185, 0.09861, 0.7328, 0.04518, 0.7146, 0.9658, 0.7127, 0.8978, 0.7672, 0.9004, 0.7487, 0.9677, 0.7837, 0.04408, 0.8173, 0.09717, 0.7708, 0.09948, 0.7585, 0.046, 0.7608, 0.02466, 0.7837, 0.04408, 0.7585, 0.046, 0.7412, 0.01911, 0.7328, 0.04518, 0.7054, 0.04236, 0.7127, 0.8978, 0.7063, 0.8615, 0.7736, 0.863, 0.7672, 0.9004, 0.6823, 0.9726, 0.6527, 0.9042, 0.7127, 0.8978, 0.7146, 0.9658, 0.7328, 0.04518, 0.7185, 0.09861, 0.6665, 0.09444, 0.7054, 0.04236, 0.8173, 0.09717, 0.8476, 0.2212, 0.7806, 0.2207, 0.7708, 0.09948, 0.7185, 0.09861, 0.7077, 0.2194, 0.6356, 0.2179, 0.6665, 0.09444, 0.7672, 0.9004, 0.7736, 0.863, 0.8359, 0.8706, 0.814, 0.9078, 0.6527, 0.9042, 0.638, 0.8676, 0.7063, 0.8615, 0.7127, 0.8978, 0.7487, 0.9677, 0.7672, 0.9004, 0.814, 0.9078, 0.7736, 0.9729, 0.7486, 0.01966, 0.7585, 0.046, 0.7328, 0.04518, 0.7412, 0.01911, 0.7077, 0.2194, 0.6989, 0.7558, 0.6129, 0.7588, 0.6356, 0.2179, 0.8173, 0.09717, 0.8476, 0.2212, 0.8476, 0.2212, 0.8173, 0.09717, 0.7608, 0.02466, 0.7837, 0.04408, 0.7837, 0.04408, 0.7608, 0.02466, 0.7837, 0.04408, 0.8173, 0.09717, 0.8173, 0.09717, 0.7837, 0.04408, 0.6665, 0.09444, 0.7054, 0.04236, 0.7054, 0.04236, 0.6665, 0.09444, 0.7412, 0.01911, 0.7486, 0.01966, 0.7486, 0.01966, 0.7412, 0.01911, 0.8359, 0.8706, 0.814, 0.9078, 0.814, 0.9078, 0.8359, 0.8706, 0.638, 0.8676, 0.6129, 0.7588, 0.6129, 0.7588, 0.638, 0.8676, 0.7054, 0.04236, 0.7412, 0.01911, 0.7412, 0.01911, 0.7054, 0.04236, 0.8476, 0.2212, 0.8667, 0.757, 0.8667, 0.757, 0.8476, 0.2212, 0.7146, 0.9658, 0.6823, 0.9726, 0.6823, 0.9726, 0.7146, 0.9658, 0.7487, 0.9677, 0.7146, 0.9658, 0.7146, 0.9658, 0.7487, 0.9677, 0.6823, 0.9726, 0.6527, 0.9042, 0.6527, 0.9042, 0.6823, 0.9726, 0.7736, 0.9729, 0.7487, 0.9677, 0.7487, 0.9677, 0.7736, 0.9729, 0.6356, 0.2179, 0.6665, 0.09444, 0.6665, 0.09444, 0.6356, 0.2179, 0.6527, 0.9042, 0.638, 0.8676, 0.638, 0.8676, 0.6527, 0.9042, 0.8667, 0.757, 0.8359, 0.8706, 0.8359, 0.8706, 0.8667, 0.757, 0.814, 0.9078, 0.7736, 0.9729, 0.7736, 0.9729, 0.814, 0.9078, 0.6129, 0.7588, 0.6356, 0.2179, 0.6356, 0.2179, 0.6129, 0.7588])
me_leaf2_002.materials.append(mat_corn)
me_leaf2_002.use_remesh_preserve_volume = False
me_leaf2_002.use_remesh_preserve_attributes = False
me_leaf2_002.use_mirror_vertex_groups = False
me_leaf2_002.update()

# ---- objects
ob_cob = bpy.data.objects.new('Cob', me_mesh_id5)
ob_leaf1 = bpy.data.objects.new('Leaf1', me_leaf2_001)
ob_leaf2 = bpy.data.objects.new('Leaf2', me_leaf2_010)
ob_leaf3 = bpy.data.objects.new('Leaf3', me_leaf2_002)

# ---- transforms, parenting, visibility, modifiers, constraints
ob_cob.location = (0.01623, -0.002589, 0.01971)
ob_cob.scale = (7.167, 7.167, 7.167)
ob_cob.color = (0.8, 0.8, 0.8, 1.0)
ob_cob.lineart.crease_threshold = 0.0
ob_leaf1.location = (0.01073, 0.02239, 0.01427)
ob_leaf1.rotation_euler = (1.563, -0.009673, -3.541)
ob_leaf1.lineart.crease_threshold = 0.0
ob_leaf2.location = (-0.01547, -0.01822, 0.01427)
ob_leaf2.rotation_euler = (1.563, -0.009673, -6.77)
ob_leaf2.lineart.crease_threshold = 0.0
_vg = ob_leaf2.vertex_groups.new(name='mask')
_vg = ob_leaf2.vertex_groups.new(name='11')
ob_leaf3.location = (0.0264, 0.03647, 0.01427)
ob_leaf3.rotation_euler = (1.563, -0.009673, -9.912)
ob_leaf3.lineart.crease_threshold = 0.0
_vg = ob_leaf3.vertex_groups.new(name='mask')
_vg = ob_leaf3.vertex_groups.new(name='11')

# ---- collection membership
col_collection.objects.link(ob_cob)
col_collection.objects.link(ob_leaf1)
col_collection.objects.link(ob_leaf2)
col_collection.objects.link(ob_leaf3)

# ---- scene / render settings (as saved in the file)
scene.frame_start = 1; scene.frame_end = 250; scene.frame_set(1)
scene.render.engine = 'BLENDER_EEVEE_NEXT'
scene.render.image_settings.color_mode = 'RGB'
scene.render.fps = 25
scene.cycles.use_denoising = False
scene.cycles.samples = 128
scene.cycles.sampling_pattern = 'TABULATED_SOBOL'
scene.cycles.use_adaptive_sampling = False
scene.cycles.use_light_tree = False
scene.view_settings.view_transform = 'Filmic'
bpy.context.view_layer.update()

# ---- added for rendering (the .blend has no active camera and no usable light): camera, sun
cam_auto = bpy.data.cameras.new('AutoCamera')
cam_auto.lens = 50.0
cam_auto.sensor_width = 36.0
cam_auto.clip_end = 1000.0
ob_auto_camera = bpy.data.objects.new('AutoCamera', cam_auto)
scene.collection.objects.link(ob_auto_camera)
ob_auto_camera.location = (2.7815, -3.32212, 3.25768)
ob_auto_camera.rotation_euler = (1.09748, -7.21219e-08, 0.694738)
scene.camera = ob_auto_camera
light_auto_sun = bpy.data.lights.new('AutoSun', 'SUN')
light_auto_sun.energy = 3.0
light_auto_sun.angle = 0.0523599
ob_auto_sun = bpy.data.objects.new('AutoSun', light_auto_sun)
scene.collection.objects.link(ob_auto_sun)
ob_auto_sun.rotation_euler = (0.872665, 0.174533, 0.523599)
bpy.context.view_layer.update()
